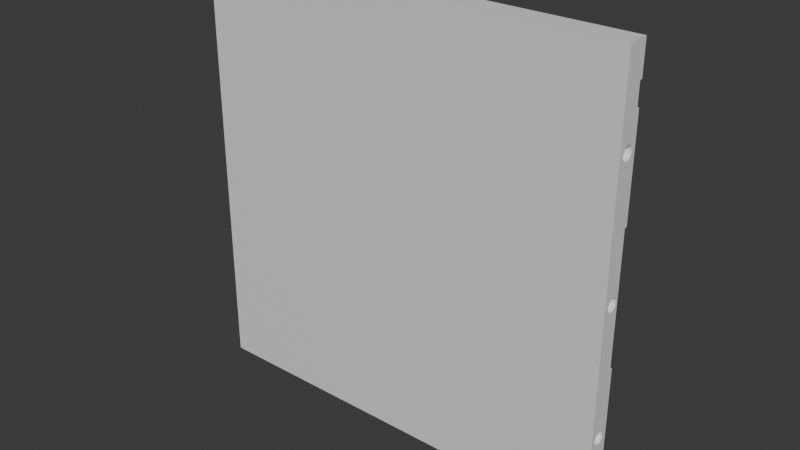 # Source: platform.blend  (saved by Blender 4.2.66; exported with 4.5.12 LTS)
import bpy
from mathutils import Matrix  # noqa: F401  (used for matrix-valued properties, if any)

bpy.ops.wm.read_factory_settings(use_empty=True)
scene = bpy.context.scene
scene.name = 'Scene'

# ---- collections
col_collection = bpy.data.collections.new('Collection'); scene.collection.children.link(col_collection)

# ---- materials (node trees are filled in below, after node groups)
mat_material = bpy.data.materials.new('Material')
mat_material.alpha_threshold = 0.0
mat_material.use_transparent_shadow = False
mat_material.roughness = 0.5
mat_material.line_color = (0.0, 0.0, 0.0, 1.0)

# ---- material node trees
mat_material.use_nodes = True; mat_material.node_tree.nodes.clear()
_N = mat_material.node_tree.nodes; _L = mat_material.node_tree.links
n0 = _N.new('ShaderNodeOutputMaterial'); n0.name = 'Material Output'; n0.location = (300, 300)
n1 = _N.new('ShaderNodeBsdfPrincipled'); n1.name = 'Principled BSDF'; n1.location = (10, 300)
n1.inputs[3].default_value = 1.45
_L.new(n1.outputs[0], n0.inputs[0])
n0.is_active_output = True

# ---- world
world_world = bpy.data.worlds.new('World'); scene.world = world_world
world_world.use_nodes = True; world_world.node_tree.nodes.clear()
_N = world_world.node_tree.nodes; _L = world_world.node_tree.links
n0 = _N.new('ShaderNodeOutputWorld'); n0.name = 'World Output'; n0.location = (300, 300)
n1 = _N.new('ShaderNodeBackground'); n1.name = 'Background'; n1.location = (10, 300)
n1.inputs[0].default_value = (0.05088, 0.05088, 0.05088, 1.0)
_L.new(n1.outputs[0], n0.inputs[0])
n0.is_active_output = True
world_world.color = (0.05088, 0.05088, 0.05088)
world_world.sun_shadow_jitter_overblur = 0.0

# ---- meshes
me_cube = bpy.data.meshes.new('Cube')
me_cube.from_pydata([(0.98, 0.6, -0.6), (-0.98, 0.6, 0.6), (1.0, 1.0, 1.0), (-0.98, 0.6, 0.0), (-0.98, 0.5885, 0.5941), (-0.98, 0.6, -0.6), (0.98, 0.6, 0.6), (-0.98, 0.5885, -0.005853), (-0.98, 0.5543, 0.5885), (0.98, 0.6, 0.0), (-0.98, 0.5885, -0.6059), (-0.98, 0.4989, 0.5833), (-0.98, 0.5543, -0.01148), (0.98, 0.5885, -0.6059), (-0.98, 0.4243, 0.5788), (0.8, 0.75, -0.45), (-0.98, 0.4989, -0.01667), (-0.98, 0.3333, 0.5751), (-0.98, 0.5543, -0.6115), (-0.98, 0.4243, -0.02121), (-0.98, 0.2296, 0.5723), (0.98, 0.5885, 0.5941), (-0.98, 0.4989, -0.6167), (-0.98, 0.1171, 0.5706), (-0.98, 0.3333, -0.02494), (-0.98, 0.0, 0.57), (0.98, 0.5543, -0.6115), (0.8, 0.75, 0.55), (-0.98, -0.1171, 0.5706), (0.98, 0.5885, -0.005853), (-0.98, 0.2296, -0.02772), (-0.98, 0.4243, -0.6212), (-0.98, -0.2296, 0.5723), (-0.98, 0.1171, -0.02942), (0.98, 0.4989, -0.6167), (-0.98, -0.3333, 0.5751), (-0.98, 0.3333, -0.6249), (-0.98, -0.4243, 0.5788), (0.98, 0.5543, 0.5885), (-0.98, 0.0, -0.03), (-0.8, 0.75, -0.45), (-0.98, -0.4989, 0.5833), (-0.98, -0.1171, -0.02942), (-0.98, -0.5543, 0.5885), (0.98, 0.4243, -0.6212), (-0.98, 0.2296, -0.6277), (-0.98, -0.5885, 0.5941), (-0.98, -0.2296, -0.02772), (0.8098, 0.75, -0.451), (-0.98, -0.6, 0.6), (-0.98, 0.1171, -0.6294), (0.98, 0.4989, 0.5833), (-0.98, -0.5885, 0.6059), (-0.98, -0.3333, -0.02494), (0.98, 0.3333, -0.6249), (0.98, 0.5543, -0.01148), (-0.98, -0.5543, 0.6115), (-0.98, -0.4243, -0.02121), (-0.98, -0.4989, 0.6167), (-0.98, 0.0, -0.63), (-0.98, -0.4989, -0.01667), (-0.98, -0.4243, 0.6212), (0.98, 0.2296, -0.6277), (-0.98, -0.1171, -0.6294), (-0.98, -0.5543, -0.01148), (-0.98, -0.3333, 0.6249), (-0.8, 0.75, 0.55), (-0.98, -0.2296, 0.6277), (0.98, 0.4243, 0.5788), (-0.98, -0.2296, -0.6277), (-0.98, -0.1171, 0.6294), (-0.98, -0.5885, -0.005853), (0.98, 0.1171, -0.6294), (-0.98, 0.0, 0.63), (-0.8, 0.75, 0.45), (-0.98, -0.6, 0.0), (0.98, 0.3333, 0.5751), (-0.98, 0.1171, 0.6294), (-0.98, -0.5885, 0.005853), (-0.98, -0.3333, -0.6249), (-0.98, 0.2296, 0.6277), (0.98, 0.0, -0.63), (-0.98, 0.3333, 0.6249), (-0.98, -0.5543, 0.01148), (0.98, 0.4989, -0.01667), (-0.98, 0.4243, 0.6212), (-0.98, -0.4243, -0.6212), (-0.98, -0.4989, 0.01667), (0.8191, 0.75, -0.4538), (-0.98, 0.4989, 0.6167), (0.98, -0.1171, -0.6294), (-0.98, -0.4243, 0.02121), (-0.98, 0.5543, 0.6115), (-0.98, -0.4989, -0.6167), (-0.98, 0.5885, 0.6059), (-0.7902, 0.75, -0.451), (-0.98, -0.3333, 0.02494), (-0.98, -0.5543, -0.6115), (0.98, 0.2296, 0.5723), (-0.98, -0.2296, 0.02772), (0.98, 0.4243, -0.02121), (0.98, -0.2296, -0.6277), (-0.98, -0.1171, 0.02942), (-0.98, -0.5885, -0.6059), (-0.8, 0.75, -0.55), (-0.98, 0.0, 0.03), (0.98, 0.1171, 0.5706), (-0.98, -0.6, -0.6), (-0.98, 0.1171, 0.02942), (0.98, -0.3333, -0.6249), (0.8278, 0.75, -0.4584), (-0.98, -0.5885, -0.5941), (-0.98, 0.2296, 0.02772), (0.98, -0.4243, -0.6212), (0.98, 0.0, 0.57), (-0.98, 0.3333, 0.02494), (-0.98, -0.5543, -0.5885), (-0.98, 0.4243, 0.02121), (0.98, 0.3333, -0.02494), (-0.7902, 0.75, 0.549), (-0.98, 0.4989, 0.01667), (-0.98, -0.4989, -0.5833), (0.98, -0.4989, -0.6167), (0.98, -0.1171, 0.5706), (-0.98, 0.5543, 0.01148), (-0.98, -0.4243, -0.5788), (-0.98, 0.5885, 0.005853), (0.98, -0.5543, -0.6115), (-0.98, -0.3333, -0.5751), (0.98, 0.2296, -0.02772), (-0.7809, 0.75, -0.4538), (0.98, -0.5885, -0.6059), (-0.98, -0.2296, -0.5723), (0.8354, 0.75, -0.4646), (0.98, -0.2296, 0.5723), (-0.98, -0.1171, -0.5706), (0.98, 0.1171, -0.02942), (0.98, -0.6, -0.6), (-0.98, 0.0, -0.57), (0.8098, 0.75, 0.549), (-0.98, 0.1171, -0.5706), (0.98, -0.5885, -0.5941), (0.98, -0.3333, 0.5751), (-0.7722, 0.75, -0.4584), (-0.98, 0.2296, -0.5723), (0.98, -0.5543, -0.5885), (-0.98, 0.3333, -0.5751), (0.98, 0.0, -0.03), (0.98, -0.4243, 0.5788), (-0.98, 0.4243, -0.5788), (0.8416, 0.75, -0.4722), (0.98, -0.4989, -0.5833), (-0.98, 0.4989, -0.5833), (0.98, -0.4989, 0.5833), (-0.7809, 0.75, 0.5462), (0.98, -0.4243, -0.5788), (-0.98, 0.5543, -0.5885), (0.98, -0.1171, -0.02942), (0.98, -0.3333, -0.5751), (-0.98, 0.5885, -0.5941), (0.98, -0.5543, 0.5885), (-0.8, 0.75, 0.55), (0.98, -0.2296, -0.5723), (0.8462, 0.75, -0.4809), (0.98, -0.5885, 0.5941), (0.98, -0.1171, -0.5706), (0.98, -0.2296, -0.02772), (0.4, 0.75, -0.3), (0.98, -0.6, 0.6), (0.98, 0.0, -0.57), (-0.7646, 0.75, -0.4646), (0.98, 0.1171, -0.5706), (-0.7722, 0.75, 0.5416), (0.98, -0.5885, 0.6059), (0.98, 0.2296, -0.5723), (0.98, -0.3333, -0.02494), (0.849, 0.75, -0.4902), (0.98, -0.5543, 0.6115), (0.98, 0.3333, -0.5751), (-0.7584, 0.75, -0.4722), (0.98, -0.4243, -0.02121), (0.98, 0.4243, -0.5788), (0.85, 0.75, -0.5), (0.98, -0.4989, 0.6167), (0.98, 0.4989, -0.5833), (0.98, -0.4989, -0.01667), (0.98, 0.5543, -0.5885), (0.8191, 0.75, 0.5462), (0.98, -0.4243, 0.6212), (0.98, 0.5885, -0.5941), (-0.8, 0.75, -0.45), (0.98, -0.3333, 0.6249), (0.98, -0.5543, -0.01148), (0.849, 0.75, -0.5098), (-0.7646, 0.75, 0.5354), (0.98, -0.2296, 0.6277), (-0.7538, 0.75, -0.4809), (0.98, -0.1171, 0.6294), (0.98, -0.5885, -0.005853), (0.8462, 0.75, -0.5191), (0.8, 0.75, 0.45), (0.98, 0.0, 0.63), (0.98, -0.6, 0.0), (-0.751, 0.75, -0.4902), (0.98, 0.1171, 0.6294), (0.98, -0.5885, 0.005853), (0.8416, 0.75, -0.5278), (0.98, 0.2296, 0.6277), (0.8278, 0.75, 0.5416), (-0.3, 0.75, -0.3), (0.98, 0.3333, 0.6249), (0.98, -0.5543, 0.01148), (0.98, 0.4243, 0.6212), (0.8354, 0.75, -0.5354), (-0.7584, 0.75, 0.5278), (0.98, -0.4989, 0.01667), (0.98, 0.4989, 0.6167), (-0.75, 0.75, -0.5), (0.98, -0.4243, 0.02121), (0.98, 0.5543, 0.6115), (0.8, 0.75, 0.55), (0.98, 0.5885, 0.6059), (0.8278, 0.75, -0.5416), (-0.7538, 0.75, 0.5191), (0.98, -0.3333, 0.02494), (-0.751, 0.75, -0.5098), (0.98, -0.2296, 0.02772), (0.8191, 0.75, -0.5462), (0.8354, 0.75, 0.5354), (0.8098, 0.75, -0.549), (0.98, -0.1171, 0.02942), (0.4, 0.75, 0.3), (0.98, 0.0, 0.03), (-0.7538, 0.75, -0.5191), (0.8, 0.75, -0.55), (0.98, 0.1171, 0.02942), (0.8, 0.75, -0.55), (-0.7584, 0.75, -0.5278), (-0.751, 0.75, 0.5098), (0.98, 0.2296, 0.02772), (0.7902, 0.75, -0.549), (0.98, 0.3333, 0.02494), (0.8416, 0.75, 0.5278), (-0.7646, 0.75, -0.5354), (0.98, 0.4243, 0.02121), (0.7809, 0.75, -0.5462), (-0.75, 0.75, 0.5), (-0.3, 0.75, 0.3), (0.98, 0.4989, 0.01667), (0.7722, 0.75, -0.5416), (0.4, 0.9, -0.3), (0.98, 0.5543, 0.01148), (-0.7722, 0.75, -0.5416), (0.98, 0.5885, 0.005853), (0.7646, 0.75, -0.5354), (-0.751, 0.75, 0.4902), (0.7584, 0.75, -0.5278), (0.8462, 0.75, 0.5191), (-0.7809, 0.75, -0.5462), (0.8, 0.75, -0.45), (0.7538, 0.75, -0.5191), (-1.0, 0.9, 0.75), (-0.7902, 0.75, -0.549), (0.751, 0.75, -0.5098), (-0.7538, 0.75, 0.4809), (-0.8, 0.75, -0.55), (0.75, 0.75, -0.5), (0.849, 0.75, 0.5098), (-0.7584, 0.75, 0.4722), (0.751, 0.75, -0.4902), (0.3, 0.75, -0.3), (-0.8098, 0.75, -0.549), (0.7538, 0.75, -0.4809), (-0.4, 0.75, -0.3), (-0.8191, 0.75, -0.5462), (0.7584, 0.75, -0.4722), (-0.7646, 0.75, 0.4646), (0.3, 0.75, 0.3), (0.7646, 0.75, -0.4646), (-0.8278, 0.75, -0.5416), (0.85, 0.75, 0.5), (0.7722, 0.75, -0.4584), (-0.7722, 0.75, 0.4584), (-0.4, 0.9, -0.3), (0.7809, 0.75, -0.4538), (-0.8354, 0.75, -0.5354), (-0.4, 0.75, 0.3), (0.7902, 0.75, -0.451), (0.849, 0.75, 0.4902), (-0.8416, 0.75, -0.5278), (-0.7809, 0.75, 0.4538), (-0.8462, 0.75, -0.5191), (-0.4, 0.9, 0.3), (-0.7902, 0.75, 0.451), (-0.849, 0.75, -0.5098), (0.4, 0.9, 0.3), (0.8462, 0.75, 0.4809), (-0.85, 0.75, -0.5), (-0.8, 0.75, 0.45), (1.0, 1.0, -1.0), (0.8416, 0.75, 0.4722), (-0.849, 0.75, -0.4902), (1.0, -1.0, 1.0), (-0.8098, 0.75, 0.451), (-0.8462, 0.75, -0.4809), (1.0, -1.0, -1.0), (-0.8416, 0.75, -0.4722), (0.8354, 0.75, 0.4646), (-0.8191, 0.75, 0.4538), (-0.8354, 0.75, -0.4646), (-1.0, 1.0, 1.0), (-0.8278, 0.75, 0.4584), (-0.8278, 0.75, -0.4584), (1.0, 0.9, 0.75), (-1.0, 1.0, -1.0), (-0.8354, 0.75, 0.4646), (-0.8191, 0.75, -0.4538), (0.8278, 0.75, 0.4584), (-0.8098, 0.75, -0.451), (-1.0, -1.0, 1.0), (-0.8416, 0.75, 0.4722), (-1.0, -1.0, -1.0), (0.8191, 0.75, 0.4538), (-0.8462, 0.75, 0.4809), (-1.0, 1.0, 0.75), (1.0, 1.0, 0.75), (-0.849, 0.75, 0.4902), (0.8098, 0.75, 0.451), (-1.0, 1.0, -0.75), (-0.85, 0.75, 0.5), (-1.0, 0.9, -0.75), (0.8, 0.75, 0.45), (1.0, 0.9, -0.75), (-0.849, 0.75, 0.5098), (1.0, 1.0, -0.75), (0.7902, 0.75, 0.451), (-0.8462, 0.75, 0.5191), (0.4, 1.0, 0.3), (-0.8416, 0.75, 0.5278), (0.4, 1.0, -0.3), (0.7809, 0.75, 0.4538), (-0.8354, 0.75, 0.5354), (-0.4, 1.0, -0.3), (-0.4, 1.0, 0.3), (0.7722, 0.75, 0.4584), (-0.8278, 0.75, 0.5416), (-1.0, 1.0, -0.3), (-1.0, 1.0, 0.3), (-0.8191, 0.75, 0.5462), (0.7646, 0.75, 0.4646), (-1.0, 0.75, -0.3), (-0.8098, 0.75, 0.549), (-1.0, 0.75, 0.3), (0.7584, 0.75, 0.4722), (-0.4, 1.0, -0.3), (-0.4, 1.0, -0.3), (0.7538, 0.75, 0.4809), (-0.4, 1.0, 0.3), (-0.4, 1.0, 0.3), (0.751, 0.75, 0.4902), (-0.4, 0.9, -0.3), (0.75, 0.75, 0.5), (-0.4, 0.9, 0.3), (0.3, 1.0, -0.3), (0.751, 0.75, 0.5098), (0.3, 1.0, -0.3), (0.3, 1.0, 0.3), (0.7538, 0.75, 0.5191), (0.3, 1.0, 0.3), (-0.3, 1.0, -0.3), (-0.3, 1.0, 0.3), (0.7584, 0.75, 0.5278), (1.0, 1.0, 0.3), (1.0, 1.0, -0.3), (0.7646, 0.75, 0.5354), (1.0, 0.75, 0.3), (1.0, 0.75, -0.3), (0.7722, 0.75, 0.5416), (0.4, 1.0, -0.3), (0.7809, 0.75, 0.5462), (0.4, 1.0, 0.3), (0.4, 1.0, -0.3), (0.4, 1.0, 0.3), (0.7902, 0.75, 0.549), (0.4, 0.9, -0.3), (0.4, 0.9, 0.3), (-1.0, 1.0, 0.85), (-1.0, 0.75, 0.85), (-1.0, 0.9, 0.75), (-1.0, 0.75, 0.75), (1.0, 1.0, 0.85), (1.0, 0.75, 0.75), (1.0, 0.75, 0.85), (1.0, 0.9, 0.75), (-1.0, 0.75, -0.85), (-1.0, 0.75, -0.75), (-1.0, 1.0, -0.85), (-1.0, 0.9, -0.75), (1.0, 0.75, -0.85), (1.0, 0.75, -0.75), (1.0, 0.9, -0.75), (1.0, 1.0, -0.85), (-0.8, 1.0, -0.45), (-0.4, 1.0, -0.45), (0.8, 1.0, -0.45), (0.5333, 1.0, -0.45), (-0.8, 1.0, 0.45), (0.8, 1.0, 0.45), (0.5333, 1.0, 0.45), (0.4, 1.0, 0.45), (0.8, 1.0, 0.45), (0.8, 1.0, 0.45), (0.8191, 1.0, 0.4538), (0.8098, 1.0, 0.451), (0.8354, 1.0, 0.4646), (0.8462, 1.0, 0.4809), (0.8278, 1.0, 0.4584), (0.8416, 1.0, 0.4722), (0.8098, 1.0, 0.549), (0.8, 1.0, 0.55), (0.8354, 1.0, 0.5354), (0.8278, 1.0, 0.5416), (0.8191, 1.0, 0.5462), (0.8462, 1.0, 0.5191), (0.85, 1.0, 0.5), (0.849, 1.0, 0.5098), (0.849, 1.0, 0.4902), (0.8416, 1.0, 0.5278), (0.8, 1.0, 0.55), (0.8, 0.75, 0.45), (0.8, 0.75, 0.55), (-0.8462, 1.0, 0.4809), (-0.8354, 1.0, 0.4646), (-0.8416, 1.0, 0.4722), (-0.8191, 1.0, 0.4538), (-0.8, 1.0, 0.45), (-0.8, 1.0, 0.45), (-0.8098, 1.0, 0.451), (-0.8278, 1.0, 0.4584), (-0.85, 1.0, 0.5), (-0.8462, 1.0, 0.5191), (-0.849, 1.0, 0.4902), (-0.849, 1.0, 0.5098), (-0.8278, 1.0, 0.5416), (-0.8354, 1.0, 0.5354), (-0.8, 1.0, 0.55), (-0.8098, 1.0, 0.549), (-0.8191, 1.0, 0.5462), (-0.8416, 1.0, 0.5278), (-0.8, 1.0, 0.55), (-0.8, 0.75, 0.45), (-0.8, 0.75, 0.55), (-0.8, 0.75, 0.55), (-0.8, 0.75, 0.55), (-0.85, 1.0, -0.5), (-0.849, 1.0, -0.5098), (-0.8462, 1.0, -0.5191), (-0.8416, 1.0, -0.5278), (-0.849, 1.0, -0.4902), (-0.8354, 1.0, -0.5354), (-0.8278, 1.0, -0.5416), (-0.8098, 1.0, -0.549), (-0.8, 1.0, -0.55), (-0.8191, 1.0, -0.5462), (-0.8462, 1.0, -0.4809), (-0.8354, 1.0, -0.4646), (-0.8416, 1.0, -0.4722), (-0.8191, 1.0, -0.4538), (-0.8, 1.0, -0.45), (-0.8, 1.0, -0.45), (-0.8098, 1.0, -0.451), (-0.8278, 1.0, -0.4584), (-0.8, 1.0, -0.55), (-0.8, 0.75, -0.45), (-0.8, 0.75, -0.55), (0.8, 1.0, -0.55), (0.8098, 1.0, -0.549), (0.8354, 1.0, -0.5354), (0.8278, 1.0, -0.5416), (0.8191, 1.0, -0.5462), (0.8462, 1.0, -0.5191), (0.85, 1.0, -0.5), (0.849, 1.0, -0.4902), (0.8416, 1.0, -0.5278), (0.849, 1.0, -0.5098), (0.8, 1.0, -0.45), (0.8, 1.0, -0.45), (0.8191, 1.0, -0.4538), (0.8098, 1.0, -0.451), (0.8354, 1.0, -0.4646), (0.8462, 1.0, -0.4809), (0.8416, 1.0, -0.4722), (0.8278, 1.0, -0.4584), (0.8, 1.0, -0.55), (0.8, 0.75, -0.45), (0.8, 0.75, -0.45), (0.8, 0.75, -0.55), (0.8, 0.75, -0.55), (0.8, 0.75, -0.55), (1.0, -0.6, 0.0), (1.0, -0.5885, -0.005853), (1.0, -0.5543, 0.01148), (1.0, -0.5543, -0.01148), (1.0, -0.5885, 0.005853), (1.0, -0.4989, -0.01667), (1.0, -0.4989, 0.01667), (1.0, -0.3333, 0.02494), (1.0, -0.3333, -0.02494), (1.0, -0.4243, -0.02121), (1.0, -0.4243, 0.02121), (1.0, -0.2296, -0.02772), (1.0, -0.2296, 0.02772), (1.0, 0.0, 0.03), (1.0, 0.0, -0.03), (1.0, -0.1171, -0.02942), (1.0, -0.1171, 0.02942), (1.0, 0.1171, -0.02942), (1.0, 0.1171, 0.02942), (1.0, 0.3333, -0.02494), (1.0, 0.2296, -0.02772), (1.0, 0.2296, 0.02772), (1.0, 0.3333, 0.02494), (1.0, 0.4243, 0.02121), (1.0, 0.4243, -0.02121), (1.0, 0.4989, -0.01667), (1.0, 0.4989, 0.01667), (1.0, 0.5543, -0.01148), (1.0, 0.5543, 0.01148), (1.0, 0.5885, 0.005853), (1.0, 0.5885, -0.005853), (1.0, 0.6, 0.0), (1.0, 0.5988, -0.0005852), (1.0, 0.5885, 0.5941), (1.0, 0.6, 0.6), (1.0, 0.5543, 0.6115), (1.0, 0.5543, 0.5885), (1.0, 0.5885, 0.6059), (1.0, 0.4989, 0.5833), (1.0, -0.6, 0.6), (1.0, -0.5885, 0.6059), (1.0, -0.5885, 0.5941), (1.0, -0.5543, 0.5885), (1.0, -0.5543, 0.6115), (1.0, -0.4989, 0.5833), (1.0, -0.4989, 0.6167), (1.0, -0.4243, 0.5788), (1.0, -0.4243, 0.6212), (1.0, -0.2296, 0.5723), (1.0, -0.2296, 0.6277), (1.0, -0.3333, 0.5751), (1.0, -0.3333, 0.6249), (1.0, 0.0, 0.57), (1.0, 0.0, 0.63), (1.0, -0.1171, 0.5706), (1.0, -0.1171, 0.6294), (1.0, 0.1171, 0.5706), (1.0, 0.1171, 0.6294), (1.0, 0.2296, 0.5723), (1.0, 0.3333, 0.5751), (1.0, 0.3333, 0.6249), (1.0, 0.4243, 0.6212), (1.0, 0.4243, 0.5788), (1.0, 0.4989, 0.6167), (1.0, 0.2296, 0.6277), (1.0, -0.5885, -0.5941), (1.0, -0.5885, -0.6059), (1.0, -0.6, -0.6), (1.0, -0.5543, -0.6115), (1.0, -0.5543, -0.5885), (1.0, -0.4989, -0.6167), (1.0, -0.4989, -0.5833), (1.0, -0.4243, -0.6212), (1.0, -0.4243, -0.5788), (1.0, -0.2296, -0.6277), (1.0, -0.2296, -0.5723), (1.0, -0.3333, -0.6249), (1.0, -0.3333, -0.5751), (1.0, 0.0, -0.63), (1.0, 0.0, -0.57), (1.0, -0.1171, -0.6294), (1.0, -0.1171, -0.5706), (1.0, 0.1171, -0.6294), (1.0, 0.1171, -0.5706), (1.0, 0.3333, -0.6249), (1.0, 0.3333, -0.5751), (1.0, 0.4243, -0.6212), (1.0, 0.4243, -0.5788), (1.0, 0.4989, -0.6167), (1.0, 0.2296, -0.6277), (1.0, 0.2296, -0.5723), (1.0, 0.4989, -0.5833), (1.0, 0.5488, -0.612), (1.0, 0.5543, -0.6115), (1.0, 0.5543, -0.5885), (1.0, 0.5885, -0.6059), (1.0, 0.5885, -0.5941), (1.0, 0.6, -0.6), (-1.0, 0.0, -0.63), (-1.0, 0.1171, -0.5706), (-1.0, 0.1171, -0.6294), (-1.0, 0.2296, -0.5723), (-1.0, 0.2296, -0.6277), (-1.0, 0.3333, -0.5751), (-1.0, 0.3333, -0.6249), (-1.0, 0.4243, -0.5788), (-1.0, 0.4243, -0.6212), (-1.0, 0.5543, -0.6115), (-1.0, 0.4989, -0.5833), (-1.0, 0.4989, -0.6167), (-1.0, 0.5885, -0.6059), (-1.0, 0.5885, -0.5941), (-1.0, 0.5543, -0.5885), (-1.0, 0.6, -0.6), (-1.0, 0.5988, -0.5994), (-1.0, -0.6, -0.6), (-1.0, -0.5885, -0.5941), (-1.0, -0.5885, -0.6059), (-1.0, -0.5543, -0.5885), (-1.0, -0.5543, -0.6115), (-1.0, -0.4243, -0.6212), (-1.0, -0.4989, -0.5833), (-1.0, -0.4989, -0.6167), (-1.0, -0.3333, -0.6249), (-1.0, -0.4243, -0.5788), (-1.0, -0.2296, -0.6277), (-1.0, -0.2296, -0.5723), (-1.0, -0.3333, -0.5751), (-1.0, -0.1171, -0.5706), (-1.0, -0.1171, -0.6294), (-1.0, 0.0, -0.57), (-1.0, -0.5885, -0.005853), (-1.0, -0.6, 0.0), (-1.0, -0.5885, 0.005853), (-1.0, -0.5543, -0.01148), (-1.0, -0.5543, 0.01148), (-1.0, 0.5885, -0.005853), (-1.0, 0.5885, 0.005853), (-1.0, 0.5988, 0.0005852), (-1.0, 0.6, 0.0), (-1.0, 0.5543, 0.01148), (-1.0, 0.5543, -0.01148), (-1.0, 0.4989, -0.01667), (-1.0, 0.4989, 0.01667), (-1.0, 0.4243, -0.02121), (-1.0, -0.4989, 0.01667), (-1.0, -0.4243, 0.02121), (-1.0, -0.4243, -0.02121), (-1.0, -0.4989, -0.01667), (-1.0, -0.3333, 0.02494), (-1.0, -0.3333, -0.02494), (-1.0, -0.1171, -0.02942), (-1.0, -0.2296, -0.02772), (-1.0, -0.2296, 0.02772), (-1.0, 0.0, -0.03), (-1.0, 0.0, 0.03), (-1.0, -0.1171, 0.02942), (-1.0, 0.1171, -0.02942), (-1.0, 0.1171, 0.02942), (-1.0, 0.2296, 0.02772), (-1.0, 0.2296, -0.02772), (-1.0, 0.3333, -0.02494), (-1.0, 0.3333, 0.02494), (-1.0, 0.4243, 0.02121), (-1.0, -0.4243, 0.6212), (-1.0, -0.3333, 0.5751), (-1.0, -0.3333, 0.6249), (-1.0, -0.2296, 0.5723), (-1.0, -0.2296, 0.6277), (-1.0, -0.1171, 0.5706), (-1.0, 0.0, 0.57), (-1.0, -0.1171, 0.6294), (-1.0, 0.0, 0.63), (-1.0, 0.1171, 0.6294), (-1.0, 0.1171, 0.5706), (-1.0, 0.2296, 0.6277), (-1.0, 0.2296, 0.5723), (-1.0, 0.3333, 0.5751), (-1.0, 0.3333, 0.6249), (-1.0, 0.4243, 0.6212), (-1.0, 0.4243, 0.5788), (-1.0, 0.4989, 0.6167), (-1.0, 0.4989, 0.5833), (-1.0, 0.5543, 0.6115), (-1.0, 0.5543, 0.5885), (-1.0, 0.5885, 0.5941), (-1.0, 0.5885, 0.6059), (-1.0, 0.6, 0.6), (-1.0, -0.4989, 0.6167), (-1.0, -0.4243, 0.5788), (-1.0, -0.4989, 0.5833), (-1.0, -0.5885, 0.6059), (-1.0, -0.5543, 0.6115), (-1.0, -0.5543, 0.5885), (-1.0, -0.6, 0.6), (-1.0, -0.5885, 0.5941)], [], [(2, 310, 319, 302), (305, 302, 319, 321), (613, 350, 346, 328, 330, 397, 395, 612), (612, 395, 394, 396, 314, 321, 319, 310, 386, 387, 686, 685, 682, 680, 678, 677, 674, 672, 671, 670, 667, 665, 663, 687, 691, 690, 693, 694, 692, 689, 688, 664, 666, 668, 669, 673, 675, 676, 661, 658, 657, 654, 655, 652, 648, 645, 644, 634, 632, 631, 630, 633, 647, 646, 649, 651, 650, 653, 656, 659, 660, 643, 641, 640, 635, 638, 350, 613, 610, 611, 607, 604, 602, 600, 598, 629, 627, 625, 626, 623, 620, 617, 615, 614, 616, 618, 621, 619, 622, 624, 628, 597, 599, 601, 603, 605, 608, 606, 609), (389, 388, 261, 324, 347, 352, 637, 636, 639, 642, 662, 661, 676, 679, 681, 683, 684, 686, 387), (638, 637, 352, 350), (314, 299, 305, 321), (530, 531, 376, 375), (536, 533, 391, 392, 534), (592, 591, 398, 399, 596, 594), (400, 332, 334, 373, 376, 531, 529, 526, 524, 523, 518, 519, 516, 513, 514, 510, 507, 508, 504, 502, 500, 499, 503, 501, 505, 509, 506, 511, 515, 512, 517, 520, 521, 522, 525, 527, 528, 530, 375, 372, 325, 313, 393, 391, 533, 532, 535, 537, 561, 558, 557, 555, 551, 553, 547, 549, 545, 543, 541, 540, 538, 539, 542, 544, 546, 550, 548, 554, 552, 556, 563, 559, 560, 562, 534, 392, 390, 2, 302, 305, 299, 401, 398, 591, 587, 585, 583, 588, 581, 577, 579, 573, 575, 571, 569, 567, 565, 566, 564, 568, 570, 572, 576, 574, 580, 578, 582, 589, 584, 586, 590, 593, 595, 596, 399), (386, 310, 2, 390), (355, 342, 343, 357, 358, 347, 324, 325, 372, 382, 408, 407, 410, 411, 413, 412, 416, 414, 417, 415, 426, 424, 425, 423, 427, 420, 421, 422, 418, 419, 428, 449, 445, 446, 447, 443, 444, 448, 440, 442, 439, 441, 431, 433, 432, 438, 434, 437, 435, 436, 406, 409, 368, 370, 369, 403, 402, 468, 469, 470, 467, 471, 465, 466, 464, 458, 454, 455, 456, 457, 459, 460, 463, 461, 462, 472, 493, 475, 476, 479, 478, 477, 483, 480, 484, 481, 482, 490, 491, 489, 492, 487, 488, 485, 486, 404, 405, 381, 373, 334, 328, 346, 354), (382, 380, 337, 366, 368, 409, 408), (365, 339, 378, 381, 405, 403, 369, 363), (366, 337, 339, 365), (299, 314, 396, 401), (313, 261, 388, 393), (324, 261, 313, 325), (397, 330, 332, 400), (334, 332, 330, 328), (337, 295, 250, 339), (250, 295, 385, 384), (339, 250, 384, 378), (385, 295, 337, 380), (283, 292, 343, 342), (362, 292, 283, 360), (360, 283, 342, 355), (357, 343, 292, 362), (354, 273, 286, 358, 357, 362, 360, 355), (286, 273, 350, 352), (346, 350, 273, 354), (358, 286, 352, 347), (370, 247, 209, 369), (270, 277, 368, 366, 365, 363), (270, 209, 247, 277), (369, 209, 270, 363), (277, 247, 370, 368), (380, 382, 231, 167, 381, 378, 384, 385), (376, 167, 231, 375), (381, 167, 376, 373), (375, 231, 382, 372), (391, 389, 387, 392), (388, 389, 391, 393), (392, 387, 386, 390), (398, 394, 395, 399), (396, 394, 398, 401), (399, 395, 397, 400), (468, 402, 190, 473), (495, 259, 404, 486), (249, 245, 240, 496, 474, 262, 258, 252, 243, 237, 233, 225, 217, 203, 196, 179, 170, 143, 130, 95, 473, 190, 259, 495, 287, 284, 281, 278, 275, 272, 269, 266, 263, 260, 256, 254), (494, 287, 495), (493, 472, 474, 496), (405, 404, 259, 190, 402, 403), (450, 74, 406, 436), (407, 200, 429, 410), (200, 74, 450, 293, 290, 282, 276, 268, 264, 255, 246, 238, 223, 214, 194, 172, 154, 119, 451, 430, 383, 379, 377, 374, 371, 367, 364, 361, 359, 356, 353, 349, 344, 340, 335, 429), (154, 172, 194, 214, 223, 238, 246, 255, 264, 268, 276, 282, 290, 293, 450, 161, 452, 453, 451, 119), (335, 340, 344, 349, 353, 356, 359, 361, 364, 367, 371, 374, 377, 379, 383, 430, 220, 429), (409, 406, 74, 200, 407, 408), (449, 428, 430, 451), (139, 27, 419, 418), (187, 139, 418, 422), (208, 187, 422, 421), (228, 208, 421, 420), (242, 228, 420, 427), (257, 242, 427, 423), (267, 257, 423, 425), (280, 267, 425, 424), (288, 280, 424, 426), (296, 288, 426, 415), (300, 296, 415, 417), (307, 300, 417, 414), (416, 317, 307, 414), (412, 322, 317, 416), (413, 327, 322, 412), (411, 331, 327, 413), (429, 331, 411, 410), (220, 430, 27, 139, 187, 208, 228, 242, 257, 267, 280, 288, 296, 300, 307, 317, 322, 327, 331, 429), (419, 27, 430, 428), (451, 66, 445, 449), (436, 435, 298, 450), (437, 303, 298, 435), (434, 308, 303, 437), (438, 311, 308, 434), (432, 315, 311, 438), (320, 315, 432, 433), (323, 320, 433, 431), (326, 323, 431, 441), (329, 326, 441, 439), (333, 329, 439, 442), (336, 333, 442, 440), (338, 336, 440, 448), (341, 338, 448, 444), (345, 341, 444, 443), (348, 345, 443, 447), (345, 348, 351, 66, 451, 452, 161, 450, 298, 303, 308, 311, 315, 320, 323, 326, 329, 333, 336, 338, 341), (351, 348, 447, 446), (66, 351, 446, 445), (473, 40, 469, 468), (472, 462, 265, 474), (461, 271, 265, 462), (463, 274, 271, 461), (460, 279, 274, 463), (459, 285, 279, 460), (289, 285, 459, 457), (291, 289, 457, 456), (294, 291, 456, 455), (297, 294, 455, 454), (301, 297, 454, 458), (304, 301, 458, 464), (306, 304, 464, 466), (309, 306, 466, 465), (312, 309, 465, 471), (316, 312, 471, 467), (104, 474, 265, 271, 274, 279, 285, 289, 291, 294, 297, 301, 304, 306, 309, 312, 316, 318, 40, 473), (104, 473, 95, 130, 143, 170, 179, 196, 203, 217, 225, 233, 237, 243, 252, 258, 262, 474), (318, 316, 467, 470), (40, 318, 470, 469), (48, 15, 485, 488), (88, 48, 488, 487), (110, 88, 487, 492), (133, 110, 492, 489), (150, 133, 489, 491), (163, 150, 491, 490), (176, 163, 490, 482), (182, 176, 482, 481), (193, 182, 481, 484), (199, 193, 484, 480), (206, 199, 480, 483), (213, 206, 483, 477), (478, 222, 213, 477), (479, 227, 222, 478), (476, 229, 227, 479), (475, 234, 229, 476), (496, 234, 475, 493), (495, 15, 48, 88, 110, 133, 150, 163, 176, 182, 193, 199, 206, 213, 222, 227, 229, 234, 496, 497, 236, 494), (498, 497, 496, 240, 245, 249, 254, 256, 260, 263, 266, 269, 272, 275, 278, 281, 284, 287, 495, 494, 236), (236, 497, 498), (486, 485, 15, 495), (531, 530, 9, 29, 529), (29, 55, 526, 529), (55, 84, 524, 526), (84, 100, 523, 524), (100, 118, 518, 523), (118, 129, 519, 518), (129, 136, 516, 519), (136, 147, 513, 516), (147, 157, 514, 513), (157, 166, 510, 514), (166, 175, 507, 510), (175, 180, 508, 507), (180, 185, 504, 508), (185, 192, 502, 504), (192, 198, 500, 502), (198, 202, 499, 500), (202, 205, 503, 499), (205, 211, 501, 503), (211, 215, 505, 501), (215, 218, 509, 505), (218, 224, 506, 509), (224, 226, 511, 506), (226, 230, 515, 511), (230, 232, 512, 515), (232, 235, 517, 512), (235, 239, 520, 517), (239, 241, 521, 520), (241, 244, 522, 521), (244, 248, 525, 522), (248, 251, 527, 525), (251, 253, 528, 527), (253, 9, 530, 528), (202, 198, 192, 185, 180, 175, 166, 157, 147, 136, 129, 118, 100, 84, 55, 29, 9, 253, 251, 248, 244, 241, 239, 235, 232, 230, 226, 224, 218, 215, 211, 205), (6, 21, 532, 533), (21, 38, 535, 532), (38, 51, 537, 535), (51, 68, 561, 537), (68, 76, 558, 561), (76, 98, 557, 558), (98, 106, 555, 557), (106, 114, 551, 555), (114, 123, 553, 551), (123, 134, 547, 553), (134, 142, 549, 547), (142, 148, 545, 549), (148, 153, 543, 545), (153, 160, 541, 543), (160, 164, 540, 541), (164, 168, 538, 540), (168, 173, 539, 538), (173, 177, 542, 539), (177, 183, 544, 542), (183, 188, 546, 544), (188, 191, 550, 546), (191, 195, 548, 550), (195, 197, 554, 548), (197, 201, 552, 554), (201, 204, 556, 552), (204, 207, 563, 556), (207, 210, 559, 563), (210, 212, 560, 559), (212, 216, 562, 560), (216, 219, 534, 562), (219, 221, 536, 534), (221, 6, 533, 536), (173, 168, 164, 160, 153, 148, 142, 134, 123, 114, 106, 98, 76, 68, 51, 38, 21, 6, 221, 219, 216, 212, 210, 207, 204, 201, 197, 195, 191, 188, 183, 177), (0, 13, 594, 596), (13, 26, 592, 594), (591, 592, 26, 34, 587), (34, 44, 585, 587), (44, 54, 583, 585), (54, 62, 588, 583), (62, 72, 581, 588), (72, 81, 577, 581), (81, 90, 579, 577), (90, 101, 573, 579), (101, 109, 575, 573), (109, 113, 571, 575), (113, 122, 569, 571), (122, 127, 567, 569), (127, 131, 565, 567), (131, 137, 566, 565), (137, 141, 564, 566), (141, 145, 568, 564), (145, 151, 570, 568), (151, 155, 572, 570), (155, 158, 576, 572), (158, 162, 574, 576), (162, 165, 580, 574), (165, 169, 578, 580), (169, 171, 582, 578), (171, 174, 589, 582), (174, 178, 584, 589), (178, 181, 586, 584), (181, 184, 590, 586), (184, 186, 593, 590), (186, 189, 595, 593), (189, 0, 596, 595), (137, 131, 127, 122, 113, 109, 101, 90, 81, 72, 62, 54, 44, 34, 26, 13, 0, 189, 186, 184, 181, 178, 174, 171, 169, 165, 162, 158, 155, 151, 145, 141), (609, 10, 5, 612), (606, 18, 10, 609), (608, 22, 18, 606), (605, 31, 22, 608), (603, 36, 31, 605), (601, 45, 36, 603), (599, 50, 45, 601), (597, 59, 50, 599), (628, 63, 59, 597), (624, 69, 63, 628), (622, 79, 69, 624), (619, 86, 79, 622), (621, 93, 86, 619), (618, 97, 93, 621), (616, 103, 97, 618), (614, 107, 103, 616), (615, 111, 107, 614), (617, 116, 111, 615), (620, 121, 116, 617), (623, 125, 121, 620), (626, 128, 125, 623), (625, 132, 128, 626), (627, 135, 132, 625), (629, 138, 135, 627), (598, 140, 138, 629), (600, 144, 140, 598), (602, 146, 144, 600), (604, 149, 146, 602), (607, 152, 149, 604), (611, 156, 152, 607), (156, 159, 5, 10, 18, 22, 31, 36, 45, 50, 59, 63, 69, 79, 86, 93, 97, 103, 107, 111, 116, 121, 125, 128, 132, 135, 138, 140, 144, 146, 149, 152), (610, 159, 156, 611), (613, 612, 5, 159, 610), (635, 7, 3, 638), (640, 12, 7, 635), (641, 16, 12, 640), (19, 16, 641, 643), (660, 24, 19, 643), (659, 30, 24, 660), (656, 33, 30, 659), (653, 39, 33, 656), (650, 42, 39, 653), (651, 47, 42, 650), (649, 53, 47, 651), (646, 57, 53, 649), (647, 60, 57, 646), (633, 64, 60, 647), (630, 71, 64, 633), (631, 75, 71, 630), (632, 78, 75, 631), (634, 83, 78, 632), (644, 87, 83, 634), (645, 91, 87, 644), (648, 96, 91, 645), (652, 99, 96, 648), (655, 102, 99, 652), (654, 105, 102, 655), (657, 108, 105, 654), (658, 112, 108, 657), (661, 115, 112, 658), (662, 117, 115, 661), (642, 120, 117, 662), (639, 124, 120, 642), (126, 3, 7, 12, 16, 19, 24, 30, 33, 39, 42, 47, 53, 57, 60, 64, 71, 75, 78, 83, 87, 91, 96, 99, 102, 105, 108, 112, 115, 117, 120, 124), (636, 126, 124, 639), (637, 638, 3, 126, 636), (684, 4, 1, 686), (683, 8, 4, 684), (681, 11, 8, 683), (679, 14, 11, 681), (676, 17, 14, 679), (675, 20, 17, 676), (673, 23, 20, 675), (669, 25, 23, 673), (668, 28, 25, 669), (666, 32, 28, 668), (664, 35, 32, 666), (37, 35, 664, 688), (689, 41, 37, 688), (692, 43, 41, 689), (694, 46, 43, 692), (693, 49, 46, 694), (690, 52, 49, 693), (691, 56, 52, 690), (687, 58, 56, 691), (663, 61, 58, 687), (665, 65, 61, 663), (667, 67, 65, 665), (670, 70, 67, 667), (671, 73, 70, 670), (672, 77, 73, 671), (674, 80, 77, 672), (677, 82, 80, 674), (678, 85, 82, 677), (680, 89, 85, 678), (682, 92, 89, 680), (1, 4, 8, 11, 14, 17, 20, 23, 25, 28, 32, 35, 37, 41, 43, 46, 49, 52, 56, 58, 61, 65, 67, 70, 73, 77, 80, 82, 85, 89, 92, 94), (685, 94, 92, 682), (686, 1, 94, 685)])
_uv = me_cube.uv_layers.new(name='UVMap')
_uv.uv.foreach_set('vector', [0.625, 0.5, 0.875, 0.5, 0.875, 0.75, 0.625, 0.75, 0.375, 0.75, 0.625, 0.75, 0.625, 1.0, 0.375, 1.0, 0.4251, 0.1999, 0.4625, 0.2188, 0.4625, 0.25, 0.4062, 0.25, 0.4063, 0.2375, 0.4063, 0.2375, 0.4062, 0.2188, 0.425, 0.2, 0.425, 0.2, 0.4062, 0.2188, 0.3937, 0.2188, 0.3938, 0.25, 0.375, 0.25, 0.375, 0.0, 0.625, 0.0, 0.625, 0.25, 0.6063, 0.25, 0.6062, 0.2187, 0.575, 0.2, 0.5757, 0.1986, 0.5764, 0.1943, 0.5771, 0.1874, 0.5777, 0.178, 0.5781, 0.1667, 0.5785, 0.1537, 0.5787, 0.1396, 0.5788, 0.125, 0.5787, 0.1104, 0.5785, 0.0963, 0.5781, 0.08333, 0.5777, 0.07197, 0.5771, 0.06264, 0.5764, 0.05571, 0.5757, 0.05144, 0.575, 0.05, 0.5743, 0.05144, 0.5736, 0.05571, 0.5729, 0.06264, 0.5723, 0.07197, 0.5719, 0.08333, 0.5715, 0.0963, 0.5713, 0.1104, 0.5713, 0.125, 0.5713, 0.1396, 0.5715, 0.1537, 0.5719, 0.1667, 0.5031, 0.1667, 0.5035, 0.1537, 0.5037, 0.1396, 0.5038, 0.125, 0.5037, 0.1104, 0.5035, 0.0963, 0.5031, 0.08333, 0.5027, 0.07197, 0.5021, 0.06264, 0.5014, 0.05571, 0.5007, 0.05144, 0.5, 0.05, 0.4993, 0.05144, 0.4986, 0.05571, 0.4979, 0.06264, 0.4973, 0.07197, 0.4969, 0.08333, 0.4965, 0.0963, 0.4963, 0.1104, 0.4963, 0.125, 0.4963, 0.1396, 0.4965, 0.1537, 0.4969, 0.1667, 0.4973, 0.178, 0.4979, 0.1874, 0.4986, 0.1943, 0.4993, 0.1986, 0.5, 0.2, 0.4625, 0.2188, 0.4251, 0.1999, 0.4257, 0.1986, 0.4264, 0.1943, 0.4271, 0.1874, 0.4277, 0.178, 0.4281, 0.1667, 0.4285, 0.1537, 0.4287, 0.1396, 0.4287, 0.125, 0.4287, 0.1104, 0.4285, 0.0963, 0.4281, 0.08333, 0.4277, 0.07197, 0.4271, 0.06264, 0.4264, 0.05571, 0.4257, 0.05144, 0.425, 0.05, 0.4243, 0.05144, 0.4236, 0.05571, 0.4229, 0.06264, 0.4223, 0.07197, 0.4219, 0.08333, 0.4215, 0.0963, 0.4213, 0.1104, 0.4212, 0.125, 0.4213, 0.1396, 0.4215, 0.1537, 0.4219, 0.1667, 0.4223, 0.178, 0.4229, 0.1874, 0.4236, 0.1943, 0.4243, 0.1986, 0.5938, 0.2188, 0.5938, 0.2375, 0.5938, 0.2375, 0.5938, 0.25, 0.5375, 0.25, 0.5375, 0.2188, 0.5001, 0.1999, 0.5007, 0.1986, 0.5014, 0.1943, 0.5021, 0.1874, 0.5027, 0.178, 0.5031, 0.1667, 0.5719, 0.1667, 0.5723, 0.178, 0.5729, 0.1874, 0.5736, 0.1943, 0.5743, 0.1986, 0.575, 0.2, 0.6062, 0.2187, 0.5, 0.2, 0.5001, 0.1999, 0.5375, 0.2188, 0.4625, 0.2188, 0.125, 0.5, 0.375, 0.5, 0.375, 0.75, 0.125, 0.75, 0.5, 0.55, 0.4999, 0.5501, 0.4625, 0.5312, 0.5375, 0.5312, 0.5757, 0.5514, 0.575, 0.55, 0.5938, 0.5312, 0.6062, 0.5312, 0.5764, 0.5557, 0.4236, 0.5557, 0.4235, 0.5564, 0.3937, 0.5312, 0.4062, 0.5312, 0.425, 0.55, 0.4243, 0.5514, 0.4062, 0.5125, 0.4062, 0.5125, 0.4062, 0.5, 0.4625, 0.5, 0.4625, 0.5312, 0.4999, 0.5501, 0.4993, 0.5514, 0.4986, 0.5557, 0.4979, 0.5626, 0.4973, 0.572, 0.4969, 0.5833, 0.4965, 0.5963, 0.4963, 0.6104, 0.4962, 0.625, 0.4963, 0.6396, 0.4965, 0.6537, 0.4969, 0.6667, 0.4973, 0.678, 0.4979, 0.6874, 0.4986, 0.6943, 0.4993, 0.6986, 0.5, 0.7, 0.5007, 0.6986, 0.5014, 0.6943, 0.5021, 0.6874, 0.5027, 0.678, 0.5031, 0.6667, 0.5035, 0.6537, 0.5037, 0.6396, 0.5037, 0.625, 0.5037, 0.6104, 0.5035, 0.5963, 0.5031, 0.5833, 0.5027, 0.572, 0.5021, 0.5626, 0.5014, 0.5557, 0.5007, 0.5514, 0.5, 0.55, 0.5375, 0.5312, 0.5375, 0.5, 0.5938, 0.5, 0.5938, 0.5125, 0.5938, 0.5125, 0.5938, 0.5312, 0.575, 0.55, 0.5743, 0.5514, 0.5736, 0.5557, 0.5729, 0.5626, 0.5723, 0.572, 0.5719, 0.5833, 0.5715, 0.5963, 0.5713, 0.6104, 0.5713, 0.625, 0.5713, 0.6396, 0.5715, 0.6537, 0.5719, 0.6667, 0.5723, 0.678, 0.5729, 0.6874, 0.5736, 0.6943, 0.5743, 0.6986, 0.575, 0.7, 0.5757, 0.6986, 0.5764, 0.6943, 0.5771, 0.6874, 0.5777, 0.678, 0.5781, 0.6667, 0.5785, 0.6537, 0.5787, 0.6396, 0.5788, 0.625, 0.5787, 0.6104, 0.5785, 0.5963, 0.5781, 0.5833, 0.5777, 0.572, 0.5771, 0.5626, 0.5764, 0.5557, 0.6062, 0.5312, 0.6062, 0.5, 0.625, 0.5, 0.625, 0.75, 0.375, 0.75, 0.375, 0.5, 0.3937, 0.5, 0.3937, 0.5312, 0.4235, 0.5564, 0.4229, 0.5626, 0.4223, 0.572, 0.4219, 0.5833, 0.4215, 0.5963, 0.4213, 0.6104, 0.4212, 0.625, 0.4213, 0.6396, 0.4215, 0.6537, 0.4219, 0.6667, 0.4223, 0.678, 0.4229, 0.6874, 0.4236, 0.6943, 0.4243, 0.6986, 0.425, 0.7, 0.4257, 0.6986, 0.4264, 0.6943, 0.4271, 0.6874, 0.4277, 0.678, 0.4281, 0.6667, 0.4285, 0.6537, 0.4287, 0.6396, 0.4287, 0.625, 0.4287, 0.6104, 0.4285, 0.5963, 0.4281, 0.5833, 0.4277, 0.572, 0.4271, 0.5626, 0.4264, 0.5557, 0.4257, 0.5514, 0.425, 0.55, 0.4062, 0.5312, 0.6063, 0.25, 0.625, 0.25, 0.625, 0.5, 0.6062, 0.5, 0.4625, 0.325, 0.4625, 0.325, 0.5375, 0.325, 0.5375, 0.325, 0.5375, 0.325, 0.5375, 0.25, 0.5938, 0.25, 0.5938, 0.5, 0.5375, 0.5, 0.5375, 0.425, 0.5563, 0.4417, 0.5563, 0.475, 0.5563, 0.475, 0.5563, 0.475, 0.5564, 0.4762, 0.5567, 0.4774, 0.5573, 0.4785, 0.5581, 0.4794, 0.559, 0.4802, 0.5601, 0.4808, 0.5613, 0.4811, 0.5625, 0.4813, 0.5637, 0.4811, 0.5649, 0.4808, 0.566, 0.4802, 0.5669, 0.4794, 0.5677, 0.4785, 0.5683, 0.4774, 0.5686, 0.4762, 0.5687, 0.475, 0.5687, 0.475, 0.5688, 0.275, 0.5688, 0.275, 0.5686, 0.2738, 0.5683, 0.2726, 0.5677, 0.2715, 0.5669, 0.2706, 0.566, 0.2698, 0.5649, 0.2692, 0.5637, 0.2689, 0.5625, 0.2687, 0.5613, 0.2689, 0.5601, 0.2692, 0.559, 0.2698, 0.5581, 0.2706, 0.5573, 0.2715, 0.5567, 0.2726, 0.5564, 0.2738, 0.5563, 0.275, 0.5563, 0.275, 0.5563, 0.275, 0.5563, 0.425, 0.5375, 0.4125, 0.5375, 0.3375, 0.4625, 0.3375, 0.4437, 0.325, 0.4437, 0.275, 0.4437, 0.275, 0.4437, 0.275, 0.4436, 0.2738, 0.4433, 0.2726, 0.4427, 0.2715, 0.4419, 0.2706, 0.441, 0.2698, 0.4399, 0.2692, 0.4387, 0.2689, 0.4375, 0.2687, 0.4363, 0.2689, 0.4351, 0.2692, 0.434, 0.2698, 0.4331, 0.2706, 0.4323, 0.2715, 0.4317, 0.2726, 0.4314, 0.2738, 0.4312, 0.275, 0.4312, 0.275, 0.4312, 0.475, 0.4312, 0.475, 0.4314, 0.4762, 0.4317, 0.4774, 0.4323, 0.4785, 0.4331, 0.4794, 0.434, 0.4802, 0.4351, 0.4808, 0.4363, 0.4811, 0.4375, 0.4813, 0.4387, 0.4811, 0.4399, 0.4808, 0.441, 0.4802, 0.4419, 0.4794, 0.4427, 0.4785, 0.4433, 0.4774, 0.4436, 0.4762, 0.4437, 0.475, 0.4437, 0.475, 0.4437, 0.475, 0.4437, 0.4417, 0.4625, 0.425, 0.4625, 0.5, 0.4062, 0.5, 0.4062, 0.25, 0.4625, 0.25, 0.4625, 0.325, 0.5375, 0.425, 0.5375, 0.425, 0.5375, 0.425, 0.5375, 0.4125, 0.5375, 0.4125, 0.5563, 0.425, 0.5563, 0.4417, 0.4625, 0.4125, 0.4625, 0.425, 0.4625, 0.425, 0.4625, 0.425, 0.4437, 0.4417, 0.4437, 0.325, 0.4625, 0.3375, 0.4625, 0.4125, 0.5375, 0.4125, 0.5375, 0.425, 0.4625, 0.425, 0.4625, 0.4125, 0.375, 0.5, 0.375, 0.25, 0.3938, 0.25, 0.3937, 0.5, 0.375, 0.75, 0.375, 1.0, 0.375, 1.0, 0.375, 0.75, 0.125, 0.725, 0.125, 0.75, 0.375, 0.75, 0.375, 0.725, 0.625, 1.0, 0.625, 1.0, 0.625, 0.75, 0.625, 0.75, 0.625, 0.725, 0.625, 0.75, 0.875, 0.75, 0.875, 0.725, 0.625, 0.025, 0.625, 0.0, 0.375, 0.0, 0.375, 0.025, 0.375, 1.0, 0.625, 1.0, 0.625, 1.0, 0.375, 1.0, 0.125, 0.725, 0.125, 0.75, 0.125, 0.75, 0.125, 0.725, 0.875, 0.75, 0.875, 0.75, 0.875, 0.725, 0.875, 0.725, 0.375, 0.75, 0.625, 0.75, 0.625, 0.725, 0.375, 0.725, 0.625, 0.75, 0.625, 0.75, 0.375, 0.75, 0.375, 0.75, 0.375, 0.75, 0.375, 0.75, 0.375, 0.725, 0.375, 0.725, 0.625, 0.725, 0.625, 0.725, 0.625, 0.75, 0.625, 0.75, 0.375, 0.6875, 0.375, 0.75, 0.625, 0.75, 0.625, 0.6875, 0.625, 0.6875, 0.625, 0.7125, 0.375, 0.7125, 0.375, 0.6875, 0.625, 0.75, 0.375, 0.75, 0.375, 1.0, 0.625, 1.0, 0.125, 0.6875, 0.125, 0.75, 0.375, 0.75, 0.375, 0.6875, 0.625, 0.6875, 0.625, 0.75, 0.875, 0.75, 0.875, 0.6875, 0.625, 0.0625, 0.625, 0.0, 0.375, 0.0, 0.375, 0.0625, 0.375, 0.75, 0.625, 0.75, 0.625, 0.6875, 0.625, 0.6875, 0.375, 0.6875, 0.375, 0.6875, 0.375, 0.75, 0.375, 1.0, 0.625, 1.0, 0.625, 0.75, 0.125, 0.6875, 0.125, 0.75, 0.375, 0.75, 0.375, 0.6875, 0.625, 0.75, 0.875, 0.75, 0.875, 0.6875, 0.625, 0.6875, 0.625, 0.0625, 0.625, 0.0625, 0.625, 0.0, 0.375, 0.0, 0.375, 0.0625, 0.375, 0.0625, 0.375, 0.0375, 0.625, 0.0375, 0.375, 0.75, 0.375, 1.0, 0.625, 1.0, 0.625, 0.75, 0.125, 0.6875, 0.125, 0.75, 0.375, 0.75, 0.375, 0.6875, 0.625, 0.75, 0.875, 0.75, 0.875, 0.6875, 0.625, 0.6875, 0.375, 0.75, 0.375, 1.0, 0.625, 1.0, 0.625, 0.75, 0.125, 0.7125, 0.125, 0.75, 0.375, 0.75, 0.375, 0.7125, 0.625, 0.75, 0.875, 0.75, 0.875, 0.6875, 0.625, 0.6875, 0.375, 0.75, 0.375, 1.0, 0.625, 1.0, 0.625, 0.75, 0.125, 0.6875, 0.125, 0.75, 0.375, 0.75, 0.375, 0.6875, 0.625, 0.75, 0.875, 0.75, 0.875, 0.7125, 0.625, 0.7125, 0.625, 0.0625, 0.625, 0.0625, 0.625, 0.0, 0.625, 0.0, 0.625, 0.75, 0.625, 0.75, 0.625, 0.6875, 0.625, 0.6875, 0.3961, 0.7543, 0.3845, 0.753, 0.3774, 0.7515, 0.375, 0.75, 0.375, 1.0, 0.3774, 0.9985, 0.3845, 0.997, 0.3961, 0.9957, 0.4116, 0.9945, 0.4306, 0.9935, 0.4522, 0.9928, 0.4756, 0.9923, 0.5, 0.9922, 0.5244, 0.9923, 0.5478, 0.9928, 0.5694, 0.9935, 0.5884, 0.9945, 0.6039, 0.9957, 0.6155, 0.997, 0.6226, 0.9985, 0.625, 1.0, 0.625, 1.0, 0.625, 0.75, 0.625, 0.75, 0.6226, 0.7515, 0.6155, 0.753, 0.6039, 0.7543, 0.5884, 0.7555, 0.5694, 0.7565, 0.5478, 0.7572, 0.5244, 0.7577, 0.5, 0.7578, 0.4756, 0.7577, 0.4522, 0.7572, 0.4306, 0.7565, 0.4116, 0.7555, 0.625, 0.75, 0.6226, 0.7515, 0.625, 0.75, 0.375, 0.6875, 0.125, 0.6875, 0.125, 0.75, 0.375, 0.75, 0.6667, 0.6875, 0.625, 0.6875, 0.625, 0.75, 0.875, 0.75, 0.875, 0.6875, 0.8125, 0.6875, 0.375, 0.0, 0.375, 0.0, 0.375, 0.0625, 0.375, 0.0625, 0.375, 0.6875, 0.375, 0.75, 0.375, 0.75, 0.375, 0.6875, 0.375, 0.75, 0.375, 1.0, 0.375, 1.0, 0.3774, 0.9985, 0.3845, 0.997, 0.3961, 0.9957, 0.4116, 0.9945, 0.4306, 0.9935, 0.4522, 0.9928, 0.4756, 0.9923, 0.5, 0.9922, 0.5244, 0.9923, 0.5478, 0.9928, 0.5694, 0.9935, 0.5884, 0.9945, 0.6039, 0.9957, 0.6155, 0.997, 0.6226, 0.9985, 0.625, 1.0, 0.625, 0.75, 0.6226, 0.7515, 0.6155, 0.753, 0.6039, 0.7543, 0.5884, 0.7555, 0.5694, 0.7565, 0.5478, 0.7572, 0.5244, 0.7577, 0.5, 0.7578, 0.4756, 0.7577, 0.4522, 0.7572, 0.4306, 0.7565, 0.4116, 0.7555, 0.3961, 0.7543, 0.3845, 0.753, 0.3774, 0.7515, 0.375, 0.75, 0.6155, 0.997, 0.6039, 0.9957, 0.5884, 0.9945, 0.5694, 0.9935, 0.5478, 0.9928, 0.5244, 0.9923, 0.5, 0.9922, 0.4756, 0.9923, 0.4522, 0.9928, 0.4306, 0.9935, 0.4116, 0.9945, 0.3961, 0.9957, 0.3845, 0.997, 0.3774, 0.9985, 0.375, 1.0, 0.625, 1.0, 0.625, 1.0, 0.625, 1.0, 0.625, 1.0, 0.6226, 0.9985, 0.3774, 0.7515, 0.3845, 0.753, 0.3961, 0.7543, 0.4116, 0.7555, 0.4306, 0.7565, 0.4522, 0.7572, 0.4756, 0.7577, 0.5, 0.7578, 0.5244, 0.7577, 0.5478, 0.7572, 0.5694, 0.7565, 0.5884, 0.7555, 0.6039, 0.7543, 0.6155, 0.753, 0.6226, 0.7515, 0.625, 0.75, 0.625, 0.75, 0.375, 0.75, 0.3125, 0.6875, 0.125, 0.6875, 0.125, 0.75, 0.375, 0.75, 0.375, 0.6875, 0.3333, 0.6875, 0.875, 0.6875, 0.625, 0.6875, 0.625, 0.75, 0.875, 0.75, 0.9688, 1.0, 1.0, 1.0, 1.0, 0.875, 0.9688, 0.875, 0.9375, 1.0, 0.9688, 1.0, 0.9688, 0.875, 0.9375, 0.875, 0.9062, 1.0, 0.9375, 1.0, 0.9375, 0.875, 0.9062, 0.875, 0.875, 1.0, 0.9062, 1.0, 0.9062, 0.875, 0.875, 0.875, 0.8438, 1.0, 0.875, 1.0, 0.875, 0.875, 0.8438, 0.875, 0.8125, 1.0, 0.8438, 1.0, 0.8438, 0.875, 0.8125, 0.875, 0.7812, 1.0, 0.8125, 1.0, 0.8125, 0.875, 0.7812, 0.875, 0.75, 1.0, 0.7812, 1.0, 0.7812, 0.875, 0.75, 0.875, 0.7188, 1.0, 0.75, 1.0, 0.75, 0.875, 0.7188, 0.875, 0.6875, 1.0, 0.7188, 1.0, 0.7188, 0.875, 0.6875, 0.875, 0.6562, 1.0, 0.6875, 1.0, 0.6875, 0.875, 0.6562, 0.875, 0.625, 1.0, 0.6562, 1.0, 0.6562, 0.875, 0.625, 0.875, 0.5938, 0.875, 0.5938, 1.0, 0.625, 1.0, 0.625, 0.875, 0.5625, 0.875, 0.5625, 1.0, 0.5938, 1.0, 0.5938, 0.875, 0.5312, 0.875, 0.5312, 1.0, 0.5625, 1.0, 0.5625, 0.875, 0.5, 0.875, 0.5, 1.0, 0.5312, 1.0, 0.5312, 0.875, 0.5, 1.0, 0.5, 1.0, 0.5, 0.875, 0.5, 0.875, 0.25, 0.49, 0.25, 0.49, 0.25, 0.49, 0.2968, 0.4854, 0.3418, 0.4717, 0.3833, 0.05045, 0.4197, 0.08029, 0.4496, 0.1167, 0.4717, 0.1582, 0.4854, 0.2032, 0.49, 0.25, 0.4854, 0.2032, 0.4717, 0.1582, 0.4496, 0.1167, 0.4197, 0.08029, 0.3833, 0.05045, 0.3418, 0.4717, 0.2968, 0.4854, 0.25, 0.49, 0.25, 0.49, 0.0, 0.875, 0.0, 1.0, 1.919e-06, 1.0, 0.0, 0.875, 1.0, 1.0, 1.0, 1.0, 1.0, 0.875, 1.0, 0.875, 0.5, 0.875, 0.5, 0.875, 0.5, 1.0, 0.5, 1.0, 0.4688, 0.875, 0.4688, 1.0, 0.5, 1.0, 0.5, 0.875, 0.4375, 0.875, 0.4375, 1.0, 0.4688, 1.0, 0.4688, 0.875, 0.4062, 0.875, 0.4062, 1.0, 0.4375, 1.0, 0.4375, 0.875, 0.375, 0.875, 0.375, 1.0, 0.4062, 1.0, 0.4062, 0.875, 0.3438, 1.0, 0.375, 1.0, 0.375, 0.875, 0.3438, 0.875, 0.3125, 1.0, 0.3438, 1.0, 0.3438, 0.875, 0.3125, 0.875, 0.2812, 1.0, 0.3125, 1.0, 0.3125, 0.875, 0.2812, 0.875, 0.25, 1.0, 0.2812, 1.0, 0.2812, 0.875, 0.25, 0.875, 0.2188, 1.0, 0.25, 1.0, 0.25, 0.875, 0.2188, 0.875, 0.1875, 1.0, 0.2188, 1.0, 0.2188, 0.875, 0.1875, 0.875, 0.1562, 1.0, 0.1875, 1.0, 0.1875, 0.875, 0.1562, 0.875, 0.125, 1.0, 0.1562, 1.0, 0.1562, 0.875, 0.125, 0.875, 0.09375, 1.0, 0.125, 1.0, 0.125, 0.875, 0.09375, 0.875, 0.0625, 1.0, 0.09375, 1.0, 0.09375, 0.875, 0.0625, 0.875, 0.1167, 0.4496, 0.1582, 0.4717, 0.2032, 0.4854, 0.25, 0.49, 0.25, 0.49, 0.25, 0.49, 0.25, 0.49, 0.25, 0.49, 0.25, 0.49, 0.2032, 0.4854, 0.1582, 0.4717, 0.1167, 0.4496, 0.08029, 0.4197, 0.05045, 0.3833, 0.02827, 0.3418, 0.01461, 0.2968, 0.01, 0.25, 0.01461, 0.2968, 0.02827, 0.3418, 0.05045, 0.3833, 0.08029, 0.4197, 0.03125, 1.0, 0.0625, 1.0, 0.0625, 0.875, 0.03125, 0.875, 0.0, 1.0, 0.03125, 1.0, 0.03125, 0.875, 0.0, 0.875, 1.0, 1.0, 1.0, 1.0, 1.0, 0.875, 1.0, 0.875, 0.5, 0.875, 0.5, 0.875, 0.5, 1.0, 0.5, 1.0, 0.4688, 0.875, 0.4688, 1.0, 0.5, 1.0, 0.5, 0.875, 0.4375, 0.875, 0.4375, 1.0, 0.4688, 1.0, 0.4688, 0.875, 0.4062, 0.875, 0.4062, 1.0, 0.4375, 1.0, 0.4375, 0.875, 0.375, 0.875, 0.375, 1.0, 0.4062, 1.0, 0.4062, 0.875, 0.3438, 1.0, 0.375, 1.0, 0.375, 0.875, 0.3438, 0.875, 0.3125, 1.0, 0.3438, 1.0, 0.3438, 0.875, 0.3125, 0.875, 0.2812, 1.0, 0.3125, 1.0, 0.3125, 0.875, 0.2812, 0.875, 0.25, 1.0, 0.2812, 1.0, 0.2812, 0.875, 0.25, 0.875, 0.2188, 1.0, 0.25, 1.0, 0.25, 0.875, 0.2188, 0.875, 0.1875, 1.0, 0.2188, 1.0, 0.2188, 0.875, 0.1875, 0.875, 0.1562, 1.0, 0.1875, 1.0, 0.1875, 0.875, 0.1562, 0.875, 0.125, 1.0, 0.1562, 1.0, 0.1562, 0.875, 0.125, 0.875, 0.09375, 1.0, 0.125, 1.0, 0.125, 0.875, 0.09375, 0.875, 0.0625, 1.0, 0.09375, 1.0, 0.09375, 0.875, 0.0625, 0.875, 0.25, 0.49, 0.25, 0.49, 0.25, 0.49, 0.2032, 0.4854, 0.1582, 0.4717, 0.1167, 0.4496, 0.08029, 0.4197, 0.05045, 0.3833, 0.02827, 0.3418, 0.01461, 0.2968, 0.01, 0.25, 0.01461, 0.2968, 0.02827, 0.3418, 0.05045, 0.3833, 0.08029, 0.4197, 0.1167, 0.4496, 0.1582, 0.4717, 0.2032, 0.4854, 0.25, 0.49, 0.25, 0.49, 0.25, 0.49, 0.25, 0.49, 0.2968, 0.4854, 0.3418, 0.4717, 0.3833, 0.05045, 0.4197, 0.08029, 0.4496, 0.1167, 0.4717, 0.1582, 0.4854, 0.2032, 0.49, 0.25, 0.4854, 0.2032, 0.4717, 0.1582, 0.4496, 0.1167, 0.4197, 0.08029, 0.3833, 0.05045, 0.3418, 0.4717, 0.2968, 0.4854, 0.25, 0.49, 0.03125, 1.0, 0.0625, 1.0, 0.0625, 0.875, 0.03125, 0.875, 0.0, 1.0, 0.03125, 1.0, 0.03125, 0.875, 0.0, 0.875, 0.9688, 1.0, 1.0, 1.0, 1.0, 0.875, 0.9688, 0.875, 0.9375, 1.0, 0.9688, 1.0, 0.9688, 0.875, 0.9375, 0.875, 0.9062, 1.0, 0.9375, 1.0, 0.9375, 0.875, 0.9062, 0.875, 0.875, 1.0, 0.9062, 1.0, 0.9062, 0.875, 0.875, 0.875, 0.8438, 1.0, 0.875, 1.0, 0.875, 0.875, 0.8438, 0.875, 0.8125, 1.0, 0.8438, 1.0, 0.8438, 0.875, 0.8125, 0.875, 0.7812, 1.0, 0.8125, 1.0, 0.8125, 0.875, 0.7812, 0.875, 0.75, 1.0, 0.7812, 1.0, 0.7812, 0.875, 0.75, 0.875, 0.7188, 1.0, 0.75, 1.0, 0.75, 0.875, 0.7188, 0.875, 0.6875, 1.0, 0.7188, 1.0, 0.7188, 0.875, 0.6875, 0.875, 0.6562, 1.0, 0.6875, 1.0, 0.6875, 0.875, 0.6562, 0.875, 0.625, 1.0, 0.6562, 1.0, 0.6562, 0.875, 0.625, 0.875, 0.5938, 0.875, 0.5938, 1.0, 0.625, 1.0, 0.625, 0.875, 0.5625, 0.875, 0.5625, 1.0, 0.5938, 1.0, 0.5938, 0.875, 0.5312, 0.875, 0.5312, 1.0, 0.5625, 1.0, 0.5625, 0.875, 0.5, 0.875, 0.5, 1.0, 0.5312, 1.0, 0.5312, 0.875, 0.5, 1.0, 0.5, 1.0, 0.5, 0.875, 0.5, 0.875, 0.25, 0.49, 0.25, 0.49, 0.2968, 0.4854, 0.3418, 0.4717, 0.3833, 0.05045, 0.4197, 0.08029, 0.4496, 0.1167, 0.4717, 0.1582, 0.4854, 0.2032, 0.49, 0.25, 0.4854, 0.2032, 0.4717, 0.1582, 0.4496, 0.1167, 0.4197, 0.08029, 0.3833, 0.05045, 0.3418, 0.4717, 0.2968, 0.4854, 0.25, 0.49, 0.25, 0.49, 0.25, 0.49, 0.25, 0.49, 0.25, 0.49, 0.25, 0.49, 0.25, 0.49, 0.25, 0.49, 0.2032, 0.4854, 0.1582, 0.4717, 0.1167, 0.4496, 0.08029, 0.4197, 0.05045, 0.3833, 0.02827, 0.3418, 0.01461, 0.2968, 0.01, 0.25, 0.01461, 0.2968, 0.02827, 0.3418, 0.05045, 0.3833, 0.08029, 0.4197, 0.1167, 0.4496, 0.1582, 0.4717, 0.2032, 0.4854, 0.25, 0.49, 0.25, 0.49, 0.25, 0.49, 0.25, 0.49, 0.25, 0.49, 0.25, 0.49, 0.0, 0.875, 0.0, 0.875, 0.0, 1.0, 9.574e-07, 1.0, 0.9969, 0.55, 1.0, 0.55, 1.0, 0.5, 0.9688, 0.5, 0.9688, 0.55, 0.9688, 0.5, 0.9375, 0.5, 0.9375, 0.55, 0.9688, 0.55, 0.9375, 0.5, 0.9062, 0.5, 0.9062, 0.55, 0.9375, 0.55, 0.9062, 0.5, 0.875, 0.5, 0.875, 0.55, 0.9062, 0.55, 0.875, 0.5, 0.8438, 0.5, 0.8438, 0.55, 0.875, 0.55, 0.8438, 0.5, 0.8125, 0.5, 0.8125, 0.55, 0.8438, 0.55, 0.8125, 0.5, 0.7812, 0.5, 0.7812, 0.55, 0.8125, 0.55, 0.7812, 0.5, 0.75, 0.5, 0.75, 0.55, 0.7812, 0.55, 0.75, 0.5, 0.7188, 0.5, 0.7188, 0.55, 0.75, 0.55, 0.7188, 0.5, 0.6875, 0.5, 0.6875, 0.55, 0.7188, 0.55, 0.6875, 0.5, 0.6562, 0.5, 0.6562, 0.55, 0.6875, 0.55, 0.6562, 0.5, 0.625, 0.5, 0.625, 0.55, 0.6562, 0.55, 0.625, 0.5, 0.5938, 0.5, 0.5938, 0.55, 0.625, 0.55, 0.5938, 0.5, 0.5625, 0.5, 0.5625, 0.55, 0.5938, 0.55, 0.5625, 0.5, 0.5312, 0.5, 0.5312, 0.55, 0.5625, 0.55, 0.5312, 0.5, 0.5, 0.5, 0.5, 0.55, 0.5312, 0.55, 0.5, 0.5, 0.4688, 0.5, 0.4688, 0.55, 0.5, 0.55, 0.4688, 0.5, 0.4375, 0.5, 0.4375, 0.55, 0.4688, 0.55, 0.4375, 0.5, 0.4062, 0.5, 0.4062, 0.55, 0.4375, 0.55, 0.4062, 0.5, 0.375, 0.5, 0.375, 0.55, 0.4062, 0.55, 0.375, 0.5, 0.3438, 0.5, 0.3438, 0.55, 0.375, 0.55, 0.3438, 0.5, 0.3125, 0.5, 0.3125, 0.55, 0.3438, 0.55, 0.3125, 0.5, 0.2812, 0.5, 0.2812, 0.55, 0.3125, 0.55, 0.2812, 0.5, 0.25, 0.5, 0.25, 0.55, 0.2812, 0.55, 0.25, 0.5, 0.2188, 0.5, 0.2188, 0.55, 0.25, 0.55, 0.2188, 0.5, 0.1875, 0.5, 0.1875, 0.55, 0.2188, 0.55, 0.1875, 0.5, 0.1562, 0.5, 0.1562, 0.55, 0.1875, 0.55, 0.1562, 0.5, 0.125, 0.5, 0.125, 0.55, 0.1562, 0.55, 0.125, 0.5, 0.09375, 0.5, 0.09375, 0.55, 0.125, 0.55, 0.09375, 0.5, 0.0625, 0.5, 0.0625, 0.55, 0.09375, 0.55, 0.0625, 0.5, 0.03125, 0.5, 0.03125, 0.55, 0.0625, 0.55, 0.03125, 0.5, 0.0, 0.5, 0.0, 0.55, 0.03125, 0.55, 0.75, 0.01, 0.7968, 0.01461, 0.8418, 0.02827, 0.8833, 0.05045, 0.9197, 0.08029, 0.9496, 0.1167, 0.9717, 0.1582, 0.9854, 0.2032, 0.99, 0.25, 0.9854, 0.2968, 0.9717, 0.3418, 0.9496, 0.3833, 0.9197, 0.4197, 0.8833, 0.4496, 0.8418, 0.4717, 0.7032, 0.4854, 0.75, 0.49, 0.7032, 0.4854, 0.8418, 0.4717, 0.8833, 0.4496, 0.9197, 0.4197, 0.9496, 0.3833, 0.9717, 0.3418, 0.9854, 0.2968, 0.99, 0.25, 0.9854, 0.2032, 0.9717, 0.1582, 0.9496, 0.1167, 0.9197, 0.08029, 0.8833, 0.05045, 0.8418, 0.02827, 0.7968, 0.01461, 1.0, 0.5, 0.9688, 0.5, 0.9688, 0.55, 1.0, 0.55, 0.9688, 0.5, 0.9375, 0.5, 0.9375, 0.55, 0.9688, 0.55, 0.9375, 0.5, 0.9062, 0.5, 0.9062, 0.55, 0.9375, 0.55, 0.9062, 0.5, 0.875, 0.5, 0.875, 0.55, 0.9062, 0.55, 0.875, 0.5, 0.8438, 0.5, 0.8438, 0.55, 0.875, 0.55, 0.8438, 0.5, 0.8125, 0.5, 0.8125, 0.55, 0.8438, 0.55, 0.8125, 0.5, 0.7812, 0.5, 0.7812, 0.55, 0.8125, 0.55, 0.7812, 0.5, 0.75, 0.5, 0.75, 0.55, 0.7812, 0.55, 0.75, 0.5, 0.7188, 0.5, 0.7188, 0.55, 0.75, 0.55, 0.7188, 0.5, 0.6875, 0.5, 0.6875, 0.55, 0.7188, 0.55, 0.6875, 0.5, 0.6562, 0.5, 0.6562, 0.55, 0.6875, 0.55, 0.6562, 0.5, 0.625, 0.5, 0.625, 0.55, 0.6562, 0.55, 0.625, 0.5, 0.5938, 0.5, 0.5938, 0.55, 0.625, 0.55, 0.5938, 0.5, 0.5625, 0.5, 0.5625, 0.55, 0.5938, 0.55, 0.5625, 0.5, 0.5312, 0.5, 0.5312, 0.55, 0.5625, 0.55, 0.5312, 0.5, 0.5, 0.5, 0.5, 0.55, 0.5312, 0.55, 0.5, 0.5, 0.4688, 0.5, 0.4688, 0.55, 0.5, 0.55, 0.4688, 0.5, 0.4375, 0.5, 0.4375, 0.55, 0.4688, 0.55, 0.4375, 0.5, 0.4062, 0.5, 0.4062, 0.55, 0.4375, 0.55, 0.4062, 0.5, 0.375, 0.5, 0.375, 0.55, 0.4062, 0.55, 0.375, 0.5, 0.3438, 0.5, 0.3438, 0.55, 0.375, 0.55, 0.3438, 0.5, 0.3125, 0.5, 0.3125, 0.55, 0.3438, 0.55, 0.3125, 0.5, 0.2812, 0.5, 0.2812, 0.55, 0.3125, 0.55, 0.2812, 0.5, 0.25, 0.5, 0.25, 0.55, 0.2812, 0.55, 0.25, 0.5, 0.2188, 0.5, 0.2188, 0.55, 0.25, 0.55, 0.2188, 0.5, 0.1875, 0.5, 0.1875, 0.55, 0.2188, 0.55, 0.1875, 0.5, 0.1562, 0.5, 0.1562, 0.55, 0.1875, 0.55, 0.1562, 0.5, 0.125, 0.5, 0.125, 0.55, 0.1562, 0.55, 0.125, 0.5, 0.09375, 0.5, 0.09375, 0.55, 0.125, 0.55, 0.09375, 0.5, 0.0625, 0.5, 0.0625, 0.55, 0.09375, 0.55, 0.0625, 0.5, 0.03125, 0.5, 0.03125, 0.55, 0.0625, 0.55, 0.03125, 0.5, 0.0, 0.5, 0.0, 0.55, 0.03125, 0.55, 0.7968, 0.01461, 0.75, 0.01, 0.7968, 0.01461, 0.8418, 0.02827, 0.8833, 0.05045, 0.9197, 0.08029, 0.9496, 0.1167, 0.9717, 0.1582, 0.9854, 0.2032, 0.99, 0.25, 0.9854, 0.2968, 0.9717, 0.3418, 0.9496, 0.3833, 0.9197, 0.4197, 0.8833, 0.4496, 0.8418, 0.4717, 0.7032, 0.4854, 0.75, 0.49, 0.7032, 0.4854, 0.8418, 0.4717, 0.8833, 0.4496, 0.9197, 0.4197, 0.9496, 0.3833, 0.9717, 0.3418, 0.9854, 0.2968, 0.99, 0.25, 0.9854, 0.2032, 0.9717, 0.1582, 0.9496, 0.1167, 0.9197, 0.08029, 0.8833, 0.05045, 0.8418, 0.02827, 1.0, 0.5, 0.9688, 0.5, 0.9688, 0.55, 1.0, 0.55, 0.9688, 0.5, 0.9375, 0.5, 0.9375, 0.55, 0.9688, 0.55, 0.9344, 0.55, 0.9375, 0.55, 0.9375, 0.5, 0.9062, 0.5, 0.9062, 0.55, 0.9062, 0.5, 0.875, 0.5, 0.875, 0.55, 0.9062, 0.55, 0.875, 0.5, 0.8438, 0.5, 0.8438, 0.55, 0.875, 0.55, 0.8438, 0.5, 0.8125, 0.5, 0.8125, 0.55, 0.8438, 0.55, 0.8125, 0.5, 0.7812, 0.5, 0.7812, 0.55, 0.8125, 0.55, 0.7812, 0.5, 0.75, 0.5, 0.75, 0.55, 0.7812, 0.55, 0.75, 0.5, 0.7188, 0.5, 0.7188, 0.55, 0.75, 0.55, 0.7188, 0.5, 0.6875, 0.5, 0.6875, 0.55, 0.7188, 0.55, 0.6875, 0.5, 0.6562, 0.5, 0.6562, 0.55, 0.6875, 0.55, 0.6562, 0.5, 0.625, 0.5, 0.625, 0.55, 0.6562, 0.55, 0.625, 0.5, 0.5938, 0.5, 0.5938, 0.55, 0.625, 0.55, 0.5938, 0.5, 0.5625, 0.5, 0.5625, 0.55, 0.5938, 0.55, 0.5625, 0.5, 0.5312, 0.5, 0.5312, 0.55, 0.5625, 0.55, 0.5312, 0.5, 0.5, 0.5, 0.5, 0.55, 0.5312, 0.55, 0.5, 0.5, 0.4688, 0.5, 0.4688, 0.55, 0.5, 0.55, 0.4688, 0.5, 0.4375, 0.5, 0.4375, 0.55, 0.4688, 0.55, 0.4375, 0.5, 0.4062, 0.5, 0.4062, 0.55, 0.4375, 0.55, 0.4062, 0.5, 0.375, 0.5, 0.375, 0.55, 0.4062, 0.55, 0.375, 0.5, 0.3438, 0.5, 0.3438, 0.55, 0.375, 0.55, 0.3438, 0.5, 0.3125, 0.5, 0.3125, 0.55, 0.3438, 0.55, 0.3125, 0.5, 0.2812, 0.5, 0.2812, 0.55, 0.3125, 0.55, 0.2812, 0.5, 0.25, 0.5, 0.25, 0.55, 0.2812, 0.55, 0.25, 0.5, 0.2188, 0.5, 0.2188, 0.55, 0.25, 0.55, 0.2188, 0.5, 0.1875, 0.5, 0.1875, 0.55, 0.2188, 0.55, 0.1875, 0.5, 0.1562, 0.5, 0.1562, 0.55, 0.1875, 0.55, 0.1562, 0.5, 0.125, 0.5, 0.125, 0.55, 0.1562, 0.55, 0.125, 0.5, 0.09375, 0.5, 0.09375, 0.55, 0.125, 0.55, 0.09375, 0.5, 0.0625, 0.5, 0.0625, 0.55, 0.09375, 0.55, 0.0625, 0.5, 0.03125, 0.5, 0.03125, 0.55, 0.0625, 0.55, 0.03125, 0.5, 0.0, 0.5, 0.0, 0.55, 0.03125, 0.55, 0.75, 0.01, 0.7968, 0.01461, 0.8418, 0.02827, 0.8833, 0.05045, 0.9197, 0.08029, 0.9496, 0.1167, 0.9717, 0.1582, 0.9854, 0.2032, 0.99, 0.25, 0.9854, 0.2968, 0.9717, 0.3418, 0.9496, 0.3833, 0.9197, 0.4197, 0.8833, 0.4496, 0.8418, 0.4717, 0.7032, 0.4854, 0.75, 0.49, 0.7032, 0.4854, 0.8418, 0.4717, 0.8833, 0.4496, 0.9197, 0.4197, 0.9496, 0.3833, 0.9717, 0.3418, 0.9854, 0.2968, 0.99, 0.25, 0.9854, 0.2032, 0.9717, 0.1582, 0.9496, 0.1167, 0.9197, 0.08029, 0.8833, 0.05045, 0.8418, 0.02827, 0.7968, 0.01461, 0.9688, 0.95, 0.9688, 1.0, 1.0, 1.0, 1.0, 0.95, 0.9375, 0.95, 0.9375, 1.0, 0.9688, 1.0, 0.9688, 0.95, 0.9062, 0.95, 0.9062, 1.0, 0.9375, 1.0, 0.9375, 0.95, 0.875, 0.95, 0.875, 1.0, 0.9062, 1.0, 0.9062, 0.95, 0.8438, 0.95, 0.8438, 1.0, 0.875, 1.0, 0.875, 0.95, 0.8125, 0.95, 0.8125, 1.0, 0.8438, 1.0, 0.8438, 0.95, 0.7812, 0.95, 0.7812, 1.0, 0.8125, 1.0, 0.8125, 0.95, 0.75, 0.95, 0.75, 1.0, 0.7812, 1.0, 0.7812, 0.95, 0.7188, 0.95, 0.7188, 1.0, 0.75, 1.0, 0.75, 0.95, 0.6875, 0.95, 0.6875, 1.0, 0.7188, 1.0, 0.7188, 0.95, 0.6562, 0.95, 0.6562, 1.0, 0.6875, 1.0, 0.6875, 0.95, 0.625, 0.95, 0.625, 1.0, 0.6562, 1.0, 0.6562, 0.95, 0.5938, 0.95, 0.5938, 1.0, 0.625, 1.0, 0.625, 0.95, 0.5625, 0.95, 0.5625, 1.0, 0.5938, 1.0, 0.5938, 0.95, 0.5312, 0.95, 0.5312, 1.0, 0.5625, 1.0, 0.5625, 0.95, 0.5, 0.95, 0.5, 1.0, 0.5312, 1.0, 0.5312, 0.95, 0.4688, 0.95, 0.4688, 1.0, 0.5, 1.0, 0.5, 0.95, 0.4375, 0.95, 0.4375, 1.0, 0.4688, 1.0, 0.4688, 0.95, 0.4062, 0.95, 0.4062, 1.0, 0.4375, 1.0, 0.4375, 0.95, 0.375, 0.95, 0.375, 1.0, 0.4062, 1.0, 0.4062, 0.95, 0.3438, 0.95, 0.3438, 1.0, 0.375, 1.0, 0.375, 0.95, 0.3125, 0.95, 0.3125, 1.0, 0.3438, 1.0, 0.3438, 0.95, 0.2812, 0.95, 0.2812, 1.0, 0.3125, 1.0, 0.3125, 0.95, 0.25, 0.95, 0.25, 1.0, 0.2812, 1.0, 0.2812, 0.95, 0.2188, 0.95, 0.2188, 1.0, 0.25, 1.0, 0.25, 0.95, 0.1875, 0.95, 0.1875, 1.0, 0.2188, 1.0, 0.2188, 0.95, 0.1562, 0.95, 0.1562, 1.0, 0.1875, 1.0, 0.1875, 0.95, 0.125, 0.95, 0.125, 1.0, 0.1562, 1.0, 0.1562, 0.95, 0.09375, 0.95, 0.09375, 1.0, 0.125, 1.0, 0.125, 0.95, 0.0625, 0.95, 0.0625, 1.0, 0.09375, 1.0, 0.09375, 0.95, 0.3418, 0.4717, 0.2968, 0.4854, 0.25, 0.49, 0.2968, 0.4854, 0.3418, 0.4717, 0.1167, 0.4496, 0.08029, 0.4197, 0.05045, 0.3833, 0.02827, 0.3418, 0.01461, 0.2968, 0.01, 0.25, 0.01461, 0.2032, 0.02827, 0.1582, 0.05045, 0.1167, 0.08029, 0.08029, 0.1167, 0.05045, 0.1582, 0.02827, 0.2032, 0.01461, 0.25, 0.01, 0.2032, 0.01461, 0.1582, 0.02827, 0.1167, 0.05045, 0.08029, 0.08029, 0.05045, 0.1167, 0.02827, 0.1582, 0.01461, 0.2032, 0.01, 0.25, 0.01461, 0.2968, 0.02827, 0.3418, 0.05045, 0.3833, 0.08029, 0.4197, 0.1167, 0.4496, 0.03125, 0.95, 0.03125, 1.0, 0.0625, 1.0, 0.0625, 0.95, 0.003125, 0.95, 0.0, 0.95, 0.0, 1.0, 0.03125, 1.0, 0.03125, 0.95, 0.9688, 0.95, 0.9688, 1.0, 1.0, 1.0, 1.0, 0.95, 0.9375, 0.95, 0.9375, 1.0, 0.9688, 1.0, 0.9688, 0.95, 0.9062, 0.95, 0.9062, 1.0, 0.9375, 1.0, 0.9375, 0.95, 0.875, 1.0, 0.9062, 1.0, 0.9062, 0.95, 0.875, 0.95, 0.8438, 0.95, 0.8438, 1.0, 0.875, 1.0, 0.875, 0.95, 0.8125, 0.95, 0.8125, 1.0, 0.8438, 1.0, 0.8438, 0.95, 0.7812, 0.95, 0.7812, 1.0, 0.8125, 1.0, 0.8125, 0.95, 0.75, 0.95, 0.75, 1.0, 0.7812, 1.0, 0.7812, 0.95, 0.7188, 0.95, 0.7188, 1.0, 0.75, 1.0, 0.75, 0.95, 0.6875, 0.95, 0.6875, 1.0, 0.7188, 1.0, 0.7188, 0.95, 0.6562, 0.95, 0.6562, 1.0, 0.6875, 1.0, 0.6875, 0.95, 0.625, 0.95, 0.625, 1.0, 0.6562, 1.0, 0.6562, 0.95, 0.5938, 0.95, 0.5938, 1.0, 0.625, 1.0, 0.625, 0.95, 0.5625, 0.95, 0.5625, 1.0, 0.5938, 1.0, 0.5938, 0.95, 0.5312, 0.95, 0.5312, 1.0, 0.5625, 1.0, 0.5625, 0.95, 0.5, 0.95, 0.5, 1.0, 0.5312, 1.0, 0.5312, 0.95, 0.4688, 0.95, 0.4688, 1.0, 0.5, 1.0, 0.5, 0.95, 0.4375, 0.95, 0.4375, 1.0, 0.4688, 1.0, 0.4688, 0.95, 0.4062, 0.95, 0.4062, 1.0, 0.4375, 1.0, 0.4375, 0.95, 0.375, 0.95, 0.375, 1.0, 0.4062, 1.0, 0.4062, 0.95, 0.3438, 0.95, 0.3438, 1.0, 0.375, 1.0, 0.375, 0.95, 0.3125, 0.95, 0.3125, 1.0, 0.3438, 1.0, 0.3438, 0.95, 0.2812, 0.95, 0.2812, 1.0, 0.3125, 1.0, 0.3125, 0.95, 0.25, 0.95, 0.25, 1.0, 0.2812, 1.0, 0.2812, 0.95, 0.2188, 0.95, 0.2188, 1.0, 0.25, 1.0, 0.25, 0.95, 0.1875, 0.95, 0.1875, 1.0, 0.2188, 1.0, 0.2188, 0.95, 0.1562, 0.95, 0.1562, 1.0, 0.1875, 1.0, 0.1875, 0.95, 0.125, 0.95, 0.125, 1.0, 0.1562, 1.0, 0.1562, 0.95, 0.09375, 0.95, 0.09375, 1.0, 0.125, 1.0, 0.125, 0.95, 0.0625, 0.95, 0.0625, 1.0, 0.09375, 1.0, 0.09375, 0.95, 0.2968, 0.4854, 0.25, 0.49, 0.2968, 0.4854, 0.3418, 0.4717, 0.1167, 0.4496, 0.08029, 0.4197, 0.05045, 0.3833, 0.02827, 0.3418, 0.01461, 0.2968, 0.01, 0.25, 0.01461, 0.2032, 0.02827, 0.1582, 0.05045, 0.1167, 0.08029, 0.08029, 0.1167, 0.05045, 0.1582, 0.02827, 0.2032, 0.01461, 0.25, 0.01, 0.2032, 0.01461, 0.1582, 0.02827, 0.1167, 0.05045, 0.08029, 0.08029, 0.05045, 0.1167, 0.02827, 0.1582, 0.01461, 0.2032, 0.01, 0.25, 0.01461, 0.2968, 0.02827, 0.3418, 0.05045, 0.3833, 0.08029, 0.4197, 0.1167, 0.4496, 0.3418, 0.4717, 0.03125, 0.95, 0.03125, 1.0, 0.0625, 1.0, 0.0625, 0.95, 0.003125, 0.95, 0.0, 0.95, 0.0, 1.0, 0.03125, 1.0, 0.03125, 0.95, 0.9688, 0.95, 0.9688, 1.0, 1.0, 1.0, 1.0, 0.95, 0.9375, 0.95, 0.9375, 1.0, 0.9688, 1.0, 0.9688, 0.95, 0.9062, 0.95, 0.9062, 1.0, 0.9375, 1.0, 0.9375, 0.95, 0.875, 0.95, 0.875, 1.0, 0.9062, 1.0, 0.9062, 0.95, 0.8438, 0.95, 0.8438, 1.0, 0.875, 1.0, 0.875, 0.95, 0.8125, 0.95, 0.8125, 1.0, 0.8438, 1.0, 0.8438, 0.95, 0.7812, 0.95, 0.7812, 1.0, 0.8125, 1.0, 0.8125, 0.95, 0.75, 0.95, 0.75, 1.0, 0.7812, 1.0, 0.7812, 0.95, 0.7188, 0.95, 0.7188, 1.0, 0.75, 1.0, 0.75, 0.95, 0.6875, 0.95, 0.6875, 1.0, 0.7188, 1.0, 0.7188, 0.95, 0.6562, 0.95, 0.6562, 1.0, 0.6875, 1.0, 0.6875, 0.95, 0.625, 1.0, 0.6562, 1.0, 0.6562, 0.95, 0.625, 0.95, 0.5938, 0.95, 0.5938, 1.0, 0.625, 1.0, 0.625, 0.95, 0.5625, 0.95, 0.5625, 1.0, 0.5938, 1.0, 0.5938, 0.95, 0.5312, 0.95, 0.5312, 1.0, 0.5625, 1.0, 0.5625, 0.95, 0.5, 0.95, 0.5, 1.0, 0.5312, 1.0, 0.5312, 0.95, 0.4688, 0.95, 0.4688, 1.0, 0.5, 1.0, 0.5, 0.95, 0.4375, 0.95, 0.4375, 1.0, 0.4688, 1.0, 0.4688, 0.95, 0.4062, 0.95, 0.4062, 1.0, 0.4375, 1.0, 0.4375, 0.95, 0.375, 0.95, 0.375, 1.0, 0.4062, 1.0, 0.4062, 0.95, 0.3438, 0.95, 0.3438, 1.0, 0.375, 1.0, 0.375, 0.95, 0.3125, 0.95, 0.3125, 1.0, 0.3438, 1.0, 0.3438, 0.95, 0.2812, 0.95, 0.2812, 1.0, 0.3125, 1.0, 0.3125, 0.95, 0.25, 0.95, 0.25, 1.0, 0.2812, 1.0, 0.2812, 0.95, 0.2188, 0.95, 0.2188, 1.0, 0.25, 1.0, 0.25, 0.95, 0.1875, 0.95, 0.1875, 1.0, 0.2188, 1.0, 0.2188, 0.95, 0.1562, 0.95, 0.1562, 1.0, 0.1875, 1.0, 0.1875, 0.95, 0.125, 0.95, 0.125, 1.0, 0.1562, 1.0, 0.1562, 0.95, 0.09375, 0.95, 0.09375, 1.0, 0.125, 1.0, 0.125, 0.95, 0.0625, 0.95, 0.0625, 1.0, 0.09375, 1.0, 0.09375, 0.95, 0.25, 0.49, 0.2968, 0.4854, 0.3418, 0.4717, 0.1167, 0.4496, 0.08029, 0.4197, 0.05045, 0.3833, 0.02827, 0.3418, 0.01461, 0.2968, 0.01, 0.25, 0.01461, 0.2032, 0.02827, 0.1582, 0.05045, 0.1167, 0.08029, 0.08029, 0.1167, 0.05045, 0.1582, 0.02827, 0.2032, 0.01461, 0.25, 0.01, 0.2032, 0.01461, 0.1582, 0.02827, 0.1167, 0.05045, 0.08029, 0.08029, 0.05045, 0.1167, 0.02827, 0.1582, 0.01461, 0.2032, 0.01, 0.25, 0.01461, 0.2968, 0.02827, 0.3418, 0.05045, 0.3833, 0.08029, 0.4197, 0.1167, 0.4496, 0.3418, 0.4717, 0.2968, 0.4854, 0.03125, 0.95, 0.03125, 1.0, 0.0625, 1.0, 0.0625, 0.95, 0.0, 0.95, 0.0, 1.0, 0.03125, 1.0, 0.03125, 0.95])
me_cube.materials.append(mat_material)
me_cube.use_mirror_vertex_groups = False
me_cube.update()

# ---- objects
ob_cube = bpy.data.objects.new('Cube', me_cube)

# ---- transforms, parenting, visibility, modifiers, constraints
ob_cube.location = (0.0, 0.0, 0.0)
ob_cube.scale = (10.0, 0.5, 10.0)
ob_cube.lock_rotations_4d = False
ob_cube.empty_display_type = 'ARROWS'
ob_cube.lineart.crease_threshold = 0.0

# ---- collection membership
col_collection.objects.link(ob_cube)

# ---- scene / render settings (as saved in the file)
scene.frame_start = 1; scene.frame_end = 250; scene.frame_set(1)
scene.render.engine = 'BLENDER_EEVEE_NEXT'
bpy.context.view_layer.update()

# ---- added for rendering (the .blend has no active camera and no usable light): camera, sun
cam_auto = bpy.data.cameras.new('AutoCamera')
cam_auto.lens = 50.0
cam_auto.sensor_width = 36.0
cam_auto.clip_end = 1000.0
ob_auto_camera = bpy.data.objects.new('AutoCamera', cam_auto)
scene.collection.objects.link(ob_auto_camera)
ob_auto_camera.location = (26.1856, -31.4227, 20.9485)
ob_auto_camera.rotation_euler = (1.09748, -7.21219e-08, 0.694738)
scene.camera = ob_auto_camera
light_auto_sun = bpy.data.lights.new('AutoSun', 'SUN')
light_auto_sun.energy = 3.0
light_auto_sun.angle = 0.0523599
ob_auto_sun = bpy.data.objects.new('AutoSun', light_auto_sun)
scene.collection.objects.link(ob_auto_sun)
ob_auto_sun.rotation_euler = (0.872665, 0.174533, 0.523599)
bpy.context.view_layer.update()
